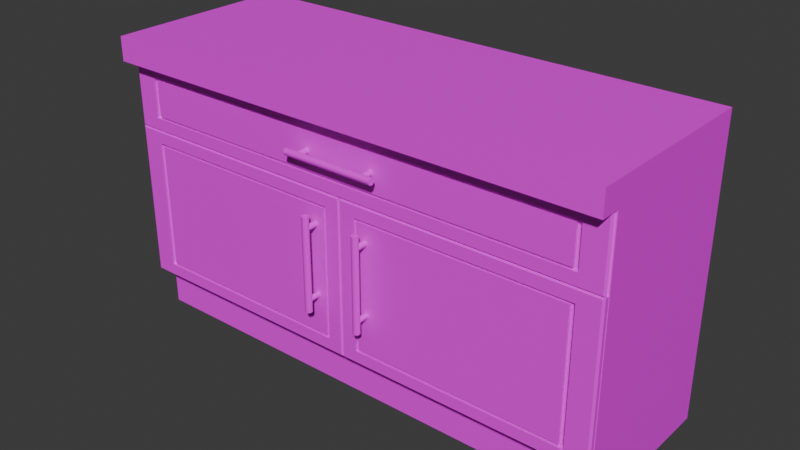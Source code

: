 # Source: kitchen_cabinet_I_LONGER.blend  (saved by Blender 4.4.32; exported with 4.5.12 LTS)
import bpy
from mathutils import Matrix  # noqa: F401  (used for matrix-valued properties, if any)

bpy.ops.wm.read_factory_settings(use_empty=True)
scene = bpy.context.scene
scene.name = 'Scene'

# ---- collections
col_collection = bpy.data.collections.new('Collection'); scene.collection.children.link(col_collection)

# ---- images (referenced by path relative to the original .blend; pixels are not part of the script)
import os
ASSET_DIR = os.environ.get("B2B_ASSET_DIR", "")  # directory of the original .blend (textures are referenced by path, not embedded)
HERE = os.path.dirname(os.path.abspath(__file__))  # packed textures are extracted next to this script under _unpacked/

def load_image(name, relpath, width, height, colorspace="sRGB"):
    """Load a texture the original file referenced (path relative to the .blend, or extracted next to this script)."""
    p = next((c for c in (os.path.join(HERE, relpath), os.path.join(ASSET_DIR, relpath)) if relpath and os.path.exists(c)), "")
    if p:
        img = bpy.data.images.load(p, check_existing=True)
        img.name = name
    else:  # same state as the original file: an image datablock whose file is absent (Cycles renders it pink)
        img = bpy.data.images.new(name, width, height)
        img.source = "FILE"
        img.filepath = "//" + (relpath or name)
    img.colorspace_settings.name = colorspace
    return img
img_pandamat_png = load_image('PandaMat.png', 'PandaMat.png', 1024, 1024, 'sRGB')

# ---- materials (node trees are filled in below, after node groups)
mat_pandamat = bpy.data.materials.new('PandaMat')
mat_pandamat.roughness = 0.5

# ---- node groups
ng_smooth_by_angle = bpy.data.node_groups.new('Smooth by Angle', 'GeometryNodeTree')
_s = ng_smooth_by_angle.interface.new_socket(name='Mesh', in_out='OUTPUT', socket_type='NodeSocketGeometry')
_s = ng_smooth_by_angle.interface.new_socket(name='Mesh', in_out='INPUT', socket_type='NodeSocketGeometry')
_s = ng_smooth_by_angle.interface.new_socket(name='Angle', in_out='INPUT', socket_type='NodeSocketFloat')
_s.subtype = 'ANGLE'
_s.default_value = 0.5236
_s.min_value = 0.0
_s.max_value = 3.142
_s.description = 'Maximum face angle for smooth edges'
_s = ng_smooth_by_angle.interface.new_socket(name='Ignore Sharpness', in_out='INPUT', socket_type='NodeSocketBool')
_s.force_non_field = True
ng_smooth_by_angle.description = 'Set the sharpness of mesh edges based on the angle between the neighboring faces'
ng_smooth_by_angle.is_modifier = True
_N = ng_smooth_by_angle.nodes; _L = ng_smooth_by_angle.links
n0 = _N.new('GeometryNodeSetShadeSmooth'); n0.name = 'Set Shade Smooth'; n0.location = (120, -80)
n0.domain = 'EDGE'
n1 = _N.new('GeometryNodeSetShadeSmooth'); n1.name = 'Set Shade Smooth.001'; n1.location = (300, -80)
n2 = _N.new('NodeGroupOutput'); n2.name = 'Group Output'; n2.location = (480, -80)
n3 = _N.new('GeometryNodeInputMeshEdgeAngle'); n3.name = 'Edge Angle'; n3.location = (-440, -240)
n4 = _N.new('NodeGroupInput'); n4.name = 'Group Input'; n4.location = (-80, -80)
n5 = _N.new('GeometryNodeInputEdgeSmooth'); n5.name = 'Is Edge Smooth'; n5.location = (-260, -120)
n6 = _N.new('GeometryNodeInputShadeSmooth'); n6.name = 'Is Shade Smooth'; n6.location = (-440, -397)
n7 = _N.new('FunctionNodeCompare'); n7.name = 'Compare'; n7.location = (-260, -260)
n7.operation = 'LESS_EQUAL'
n7.inputs[6].default_value = (0.0, 0.0, 0.0, 0.0)
n7.inputs[7].default_value = (0.0, 0.0, 0.0, 0.0)
n8 = _N.new('FunctionNodeBooleanMath'); n8.name = 'Boolean Math.001'; n8.location = (-80, -260)
n9 = _N.new('NodeGroupInput'); n9.name = 'Group Input.001'; n9.location = (-440, -329)
n10 = _N.new('NodeGroupInput'); n10.name = 'Group Input.002'; n10.location = (-259, -189)
n11 = _N.new('FunctionNodeBooleanMath'); n11.name = 'Boolean Math'; n11.location = (-80, -149)
n11.operation = 'OR'
n12 = _N.new('FunctionNodeBooleanMath'); n12.name = 'Boolean Math.002'; n12.location = (-260, -380)
n12.operation = 'OR'
n13 = _N.new('NodeGroupInput'); n13.name = 'Group Input.003'; n13.location = (-440, -460)
_L.new(n3.outputs[0], n7.inputs[0])
_L.new(n1.outputs[0], n2.inputs[0])
_L.new(n9.outputs[1], n7.inputs[1])
_L.new(n7.outputs[0], n8.inputs[0])
_L.new(n4.outputs[0], n0.inputs[0])
_L.new(n0.outputs[0], n1.inputs[0])
_L.new(n8.outputs[0], n0.inputs[2])
_L.new(n10.outputs[2], n11.inputs[1])
_L.new(n5.outputs[0], n11.inputs[0])
_L.new(n11.outputs[0], n0.inputs[1])
_L.new(n13.outputs[2], n12.inputs[1])
_L.new(n6.outputs[0], n12.inputs[0])
_L.new(n12.outputs[0], n8.inputs[1])
n2.is_active_output = True

# ---- material node trees
mat_pandamat.use_nodes = True; mat_pandamat.node_tree.nodes.clear()
_N = mat_pandamat.node_tree.nodes; _L = mat_pandamat.node_tree.links
n0 = _N.new('ShaderNodeBsdfPrincipled'); n0.name = 'Principled BSDF'; n0.location = (10, 300)
n0.inputs[27].default_value = (0.0, 0.0, 0.0, 1.0)
n0.inputs[28].default_value = 1.0
n1 = _N.new('ShaderNodeOutputMaterial'); n1.name = 'Material Output'; n1.location = (300, 300)
n2 = _N.new('ShaderNodeNormalMap'); n2.name = 'Normal Map'; n2.location = (-300, -300)
n2.label = 'Normal/Map'
n2.inputs[0].default_value = 0.0
n3 = _N.new('ShaderNodeTexImage'); n3.name = 'Image Texture'; n3.location = (-300, 600)
n3.image = img_pandamat_png
_L.new(n0.outputs[0], n1.inputs[0])
_L.new(n2.outputs[0], n0.inputs[5])
_L.new(n3.outputs[0], n0.inputs[0])
n1.is_active_output = True

# ---- world
world_world = bpy.data.worlds.new('World'); scene.world = world_world
world_world.use_nodes = True; world_world.node_tree.nodes.clear()
_N = world_world.node_tree.nodes; _L = world_world.node_tree.links
n0 = _N.new('ShaderNodeOutputWorld'); n0.name = 'World Output'; n0.location = (300, 300)
n1 = _N.new('ShaderNodeBackground'); n1.name = 'Background'; n1.location = (10, 300)
n1.inputs[0].default_value = (0.05088, 0.05088, 0.05088, 1.0)
_L.new(n1.outputs[0], n0.inputs[0])
n0.is_active_output = True
world_world.color = (0.05088, 0.05088, 0.05088)
world_world.sun_shadow_jitter_overblur = 0.0

# ---- meshes
me_cube_066 = bpy.data.meshes.new('Cube.066')
me_cube_066.from_pydata([(-83.99, 19.0, 30.0), (-83.99, 91.0, 30.0), (-89.99, 95.0, -30.0), (84.01, 19.0, 30.0), (84.01, 91.0, 30.0), (90.01, 15.0, -30.0), (90.01, 95.0, -30.0), (-89.99, 103.5, 30.0), (-89.99, 103.5, -30.0), (90.01, 103.5, -30.0), (90.01, 103.5, 30.0), (90.01, 95.0, 37.14), (-89.99, 95.0, 37.14), (90.01, 103.5, 37.14), (-89.99, 103.5, 37.14), (-89.99, -1.322, 25.13), (-89.99, 15.0, 25.13), (-89.99, -1.322, -30.0), (-89.99, 15.0, -30.0), (90.01, -1.322, 25.13), (90.01, 15.0, 25.13), (90.01, -1.322, -30.0), (-83.99, 75.12, 30.0), (84.01, 75.12, 30.0), (-83.99, 67.12, 30.0), (-89.99, 95.0, 30.0), (90.01, 95.0, 30.0), (84.01, 67.12, 30.0), (90.01, 71.12, 30.0), (90.01, 15.0, 30.0), (-89.99, 15.0, 30.0), (-89.99, 71.12, 30.0), (-83.99, 75.12, -23.23), (-83.99, 91.0, -23.23), (84.01, 91.0, -23.23), (84.01, 75.12, -23.23), (84.01, 67.12, -23.23), (84.01, 19.0, -23.23), (-83.99, 19.0, -23.23), (-83.99, 67.12, -23.23), (-2.0, 19.0, -23.23), (2.0, 19.0, -23.23), (2.0, 19.0, 30.0), (-2.0, 19.0, 30.0), (2.0, 67.12, -23.23), (-2.0, 67.12, -23.23), (-2.0, 67.12, 30.0), (2.0, 67.12, 30.0)], [], [(30, 31, 25, 2, 18), (18, 2, 6, 5), (3, 27, 36, 37), (18, 5, 29, 30), (6, 2, 8, 9), (9, 8, 7, 10), (26, 6, 9, 10), (2, 25, 7, 8), (26, 10, 13, 11), (12, 11, 13, 14), (7, 25, 12, 14), (10, 7, 14, 13), (25, 26, 11, 12), (15, 16, 18, 17), (17, 18, 5, 21), (21, 5, 20, 19), (19, 20, 16, 15), (24, 0, 38, 39), (5, 6, 26, 28, 29), (22, 1, 25, 31), (1, 4, 26, 25), (4, 23, 28, 26), (23, 22, 31, 28), (27, 3, 29, 28), (0, 24, 31, 30), (46, 43, 42, 47), (35, 34, 33, 32), (0, 43, 40, 38), (23, 4, 34, 35), (45, 46, 24, 39), (1, 22, 32, 33), (3, 42, 43, 0, 30, 29), (22, 23, 35, 32), (4, 1, 33, 34), (24, 46, 47, 27, 28, 31), (27, 47, 44, 36), (44, 47, 42, 41), (41, 42, 3, 37), (46, 45, 40, 43), (37, 36, 44, 45, 39, 38, 40, 41), (17, 21, 19, 15)])
me_cube_066.polygons.foreach_set('use_smooth', [True] * 41)
_uv = me_cube_066.uv_layers.new(name='UVMap')
_uv.uv.foreach_set('vector', [0.6471, 0.6389, 0.6471, 0.6377, 0.6471, 0.6372, 0.6483, 0.6372, 0.6483, 0.6389, 0.645, 0.646, 0.6466, 0.646, 0.6466, 0.6485, 0.645, 0.6485, 0.6434, 0.6427, 0.6444, 0.6427, 0.6444, 0.6427, 0.6434, 0.6427, 0.6413, 0.6485, 0.6413, 0.646, 0.6425, 0.646, 0.6425, 0.6485, 0.05591, 0.7784, 0.05591, 0.776, 0.05609, 0.776, 0.05609, 0.7784, 0.05124, 0.775, 0.05124, 0.7726, 0.05248, 0.7726, 0.05248, 0.775, 0.05412, 0.7671, 0.05289, 0.7671, 0.05289, 0.767, 0.05412, 0.767, 0.05762, 0.7672, 0.05638, 0.7672, 0.05638, 0.767, 0.05762, 0.767, 0.05412, 0.7671, 0.05412, 0.767, 0.05427, 0.767, 0.05427, 0.7671, 0.05272, 0.7688, 0.05272, 0.7663, 0.05289, 0.7663, 0.05289, 0.7688, 0.05638, 0.767, 0.05638, 0.7672, 0.05624, 0.7672, 0.05624, 0.767, 0.05248, 0.775, 0.05248, 0.7726, 0.05262, 0.7726, 0.05262, 0.775, 0.05609, 0.7726, 0.05609, 0.7701, 0.05624, 0.7701, 0.05624, 0.7726, 0.6658, 0.6393, 0.6661, 0.6393, 0.6661, 0.6405, 0.6658, 0.6405, 0.6669, 0.6414, 0.6672, 0.6414, 0.6672, 0.6438, 0.6669, 0.6438, 0.6658, 0.6428, 0.6661, 0.6428, 0.6661, 0.644, 0.6658, 0.644, 0.6669, 0.6351, 0.6672, 0.6351, 0.6672, 0.6375, 0.6669, 0.6375, 0.6444, 0.645, 0.6434, 0.645, 0.6434, 0.645, 0.6444, 0.645, 0.6436, 0.6388, 0.6436, 0.6372, 0.6448, 0.6372, 0.6448, 0.6377, 0.6448, 0.6388, 0.6445, 0.645, 0.6449, 0.645, 0.645, 0.6451, 0.6445, 0.6451, 0.6449, 0.645, 0.6449, 0.6427, 0.645, 0.6426, 0.645, 0.6451, 0.6449, 0.6427, 0.6445, 0.6427, 0.6445, 0.6426, 0.645, 0.6426, 0.6445, 0.6427, 0.6445, 0.645, 0.6445, 0.6451, 0.6445, 0.6426, 0.6444, 0.6427, 0.6434, 0.6427, 0.6433, 0.6426, 0.6445, 0.6426, 0.6434, 0.645, 0.6444, 0.645, 0.6445, 0.6451, 0.6433, 0.6451, 0.6444, 0.6439, 0.6434, 0.6439, 0.6434, 0.6438, 0.6444, 0.6438, 0.6445, 0.6427, 0.6449, 0.6427, 0.6449, 0.645, 0.6445, 0.645, 0.6434, 0.645, 0.6434, 0.6439, 0.6434, 0.6439, 0.6434, 0.645, 0.6445, 0.6427, 0.6449, 0.6427, 0.6449, 0.6427, 0.6445, 0.6427, 0.6444, 0.6439, 0.6444, 0.6439, 0.6444, 0.645, 0.6444, 0.645, 0.6449, 0.645, 0.6445, 0.645, 0.6445, 0.645, 0.6449, 0.645, 0.6434, 0.6427, 0.6434, 0.6438, 0.6434, 0.6439, 0.6434, 0.645, 0.6433, 0.6451, 0.6433, 0.6426, 0.6445, 0.645, 0.6445, 0.6427, 0.6445, 0.6427, 0.6445, 0.645, 0.6449, 0.6427, 0.6449, 0.645, 0.6449, 0.645, 0.6449, 0.6427, 0.6444, 0.645, 0.6444, 0.6439, 0.6444, 0.6438, 0.6444, 0.6427, 0.6445, 0.6426, 0.6445, 0.6451, 0.6444, 0.6427, 0.6444, 0.6438, 0.6444, 0.6438, 0.6444, 0.6427, 0.6444, 0.6438, 0.6444, 0.6438, 0.6434, 0.6438, 0.6434, 0.6438, 0.6434, 0.6438, 0.6434, 0.6438, 0.6434, 0.6427, 0.6434, 0.6427, 0.6444, 0.6439, 0.6444, 0.6439, 0.6434, 0.6439, 0.6434, 0.6439, 0.6434, 0.6427, 0.6444, 0.6427, 0.6444, 0.6438, 0.6444, 0.6439, 0.6444, 0.645, 0.6434, 0.645, 0.6434, 0.6439, 0.6434, 0.6438, 0.6669, 0.6414, 0.6669, 0.6438, 0.6658, 0.644, 0.6669, 0.6375])
me_cube_066.materials.append(mat_pandamat)
me_cube_066.update()
me_cube_001 = bpy.data.meshes.new('Cube.001')
me_cube_001.from_pydata([(-89.15, 71.12, 30.0), (-86.15, 94.58, 30.0), (89.16, 71.12, 30.0), (86.16, 94.58, 30.0), (-89.99, 71.12, 31.5), (-89.24, 71.53, 32.0), (-89.24, 94.18, 32.0), (-89.99, 94.58, 31.5), (90.01, 94.58, 31.5), (89.26, 94.18, 32.0), (89.26, 71.53, 32.0), (90.01, 71.12, 31.5), (81.75, 75.57, 32.0), (81.75, 90.13, 32.0), (-81.74, 90.13, 32.0), (-81.74, 75.57, 32.0), (80.1, 76.46, 32.0), (80.1, 89.24, 32.0), (-80.09, 89.24, 32.0), (-80.09, 76.46, 32.0), (81.75, 90.13, 30.92), (81.75, 75.57, 30.92), (-81.74, 75.57, 30.92), (-81.74, 90.13, 30.92), (80.1, 89.24, 30.92), (80.1, 76.46, 30.92), (-80.09, 76.46, 30.92), (-80.09, 89.24, 30.92), (13.47, 82.86, 30.53), (13.47, 82.86, 35.61), (13.39, 82.47, 30.53), (13.39, 82.47, 35.61), (13.18, 82.15, 30.53), (13.18, 82.15, 35.61), (12.85, 81.93, 30.53), (12.85, 81.93, 35.61), (12.47, 81.85, 30.53), (12.47, 81.85, 35.61), (12.08, 81.93, 30.53), (12.08, 81.93, 35.61), (11.76, 82.15, 30.53), (11.76, 82.15, 35.61), (11.54, 82.47, 30.53), (11.54, 82.47, 35.61), (11.46, 82.86, 30.53), (11.46, 82.86, 35.61), (11.54, 83.24, 30.53), (11.54, 83.24, 35.61), (11.76, 83.57, 30.53), (11.76, 83.57, 35.61), (12.08, 83.78, 30.53), (12.08, 83.78, 35.61), (12.47, 83.86, 30.53), (12.47, 83.86, 35.61), (12.85, 83.78, 30.53), (12.85, 83.78, 35.61), (13.18, 83.57, 30.53), (13.18, 83.57, 35.61), (13.39, 83.24, 30.53), (13.39, 83.24, 35.61), (-16.73, 82.86, 35.07), (16.73, 82.86, 35.07), (-16.73, 82.4, 35.16), (16.73, 82.4, 35.16), (-16.73, 82.01, 35.42), (16.73, 82.01, 35.42), (-16.73, 81.74, 35.81), (16.73, 81.74, 35.81), (-16.73, 81.65, 36.27), (16.73, 81.65, 36.27), (-16.73, 81.74, 36.73), (16.73, 81.74, 36.73), (-16.73, 82.01, 37.12), (16.73, 82.01, 37.12), (-16.73, 82.4, 37.38), (16.73, 82.4, 37.38), (-16.73, 82.86, 37.48), (16.73, 82.86, 37.48), (-16.73, 83.32, 37.38), (16.73, 83.32, 37.38), (-16.73, 83.71, 37.12), (16.73, 83.71, 37.12), (-16.73, 83.97, 36.73), (16.73, 83.97, 36.73), (-16.73, 84.06, 36.27), (16.73, 84.06, 36.27), (-16.73, 83.97, 35.81), (16.73, 83.97, 35.81), (-16.73, 83.71, 35.42), (16.73, 83.71, 35.42), (-16.73, 83.32, 35.16), (16.73, 83.32, 35.16), (-11.46, 82.86, 30.53), (-11.46, 82.86, 35.61), (-11.54, 82.47, 30.53), (-11.54, 82.47, 35.61), (-11.76, 82.15, 30.53), (-11.76, 82.15, 35.61), (-12.08, 81.93, 30.53), (-12.08, 81.93, 35.61), (-12.47, 81.85, 30.53), (-12.47, 81.85, 35.61), (-12.85, 81.93, 30.53), (-12.85, 81.93, 35.61), (-13.18, 82.15, 30.53), (-13.18, 82.15, 35.61), (-13.39, 82.47, 30.53), (-13.39, 82.47, 35.61), (-13.47, 82.86, 30.53), (-13.47, 82.86, 35.61), (-13.39, 83.24, 30.53), (-13.39, 83.24, 35.61), (-13.18, 83.57, 30.53), (-13.18, 83.57, 35.61), (-12.85, 83.78, 30.53), (-12.85, 83.78, 35.61), (-12.47, 83.86, 30.53), (-12.47, 83.86, 35.61), (-12.08, 83.78, 30.53), (-12.08, 83.78, 35.61), (-11.76, 83.57, 30.53), (-11.76, 83.57, 35.61), (-11.54, 83.24, 30.53), (-11.54, 83.24, 35.61), (89.16, 71.12, -26.48), (-89.15, 71.12, -26.48), (-86.15, 94.58, -24.48), (86.16, 94.58, -24.48), (-89.15, 94.58, 30.0), (89.16, 94.58, 30.0), (-89.15, 94.58, -26.48), (89.16, 94.58, -26.48), (-86.15, 75.03, 30.0), (86.16, 75.03, 30.0), (-86.15, 75.03, -24.48), (86.16, 75.03, -24.48)], [], [(129, 2, 124, 131), (0, 2, 11, 4), (129, 128, 7, 8), (16, 17, 18, 19), (2, 129, 8, 11), (5, 6, 7, 4), (9, 10, 11, 8), (4, 11, 10, 5), (8, 7, 6, 9), (128, 0, 4, 7), (10, 9, 13, 12), (9, 6, 14, 13), (6, 5, 15, 14), (5, 10, 12, 15), (16, 19, 26, 25), (12, 13, 20, 21), (19, 18, 27, 26), (13, 14, 23, 20), (21, 20, 24, 25), (20, 23, 27, 24), (23, 22, 26, 27), (22, 21, 25, 26), (14, 15, 22, 23), (15, 12, 21, 22), (18, 17, 24, 27), (17, 16, 25, 24), (28, 29, 31, 30), (30, 31, 33, 32), (32, 33, 35, 34), (34, 35, 37, 36), (36, 37, 39, 38), (38, 39, 41, 40), (40, 41, 43, 42), (42, 43, 45, 44), (44, 45, 47, 46), (46, 47, 49, 48), (48, 49, 51, 50), (50, 51, 53, 52), (52, 53, 55, 54), (54, 55, 57, 56), (31, 29, 59, 57, 55, 53, 51, 49, 47, 45, 43, 41, 39, 37, 35, 33), (56, 57, 59, 58), (58, 59, 29, 28), (28, 30, 32, 34, 36, 38, 40, 42, 44, 46, 48, 50, 52, 54, 56, 58), (60, 61, 63, 62), (62, 63, 65, 64), (64, 65, 67, 66), (66, 67, 69, 68), (68, 69, 71, 70), (70, 71, 73, 72), (72, 73, 75, 74), (74, 75, 77, 76), (76, 77, 79, 78), (78, 79, 81, 80), (80, 81, 83, 82), (82, 83, 85, 84), (84, 85, 87, 86), (86, 87, 89, 88), (63, 61, 91, 89, 87, 85, 83, 81, 79, 77, 75, 73, 71, 69, 67, 65), (88, 89, 91, 90), (90, 91, 61, 60), (60, 62, 64, 66, 68, 70, 72, 74, 76, 78, 80, 82, 84, 86, 88, 90), (92, 93, 95, 94), (94, 95, 97, 96), (96, 97, 99, 98), (98, 99, 101, 100), (100, 101, 103, 102), (102, 103, 105, 104), (104, 105, 107, 106), (106, 107, 109, 108), (108, 109, 111, 110), (110, 111, 113, 112), (112, 113, 115, 114), (114, 115, 117, 116), (116, 117, 119, 118), (118, 119, 121, 120), (95, 93, 123, 121, 119, 117, 115, 113, 111, 109, 107, 105, 103, 101, 99, 97), (120, 121, 123, 122), (122, 123, 93, 92), (92, 94, 96, 98, 100, 102, 104, 106, 108, 110, 112, 114, 116, 118, 120, 122), (124, 125, 130, 131), (0, 128, 130, 125), (3, 127, 135, 133), (2, 0, 125, 124), (3, 1, 128, 129), (126, 127, 131, 130), (127, 3, 129, 131), (1, 126, 130, 128), (132, 133, 135, 134), (1, 3, 133, 132), (126, 1, 132, 134), (127, 126, 134, 135)])
me_cube_001.polygons.foreach_set('use_smooth', [True] * 92)
_uv = me_cube_001.uv_layers.new(name='UVMap')
_uv.uv.foreach_set('vector', [0.6415, 0.6427, 0.6415, 0.6431, 0.6415, 0.6431, 0.6415, 0.6427, 0.6434, 0.6372, 0.6434, 0.6397, 0.6433, 0.6397, 0.6433, 0.6372, 0.6402, 0.6375, 0.6402, 0.6351, 0.6403, 0.6351, 0.6403, 0.6375, 0.645, 0.6389, 0.6452, 0.6389, 0.6452, 0.6411, 0.645, 0.6411, 0.6415, 0.6431, 0.6415, 0.6427, 0.6415, 0.6427, 0.6415, 0.6431, 0.6451, 0.6349, 0.6455, 0.6349, 0.6455, 0.6349, 0.6451, 0.6349, 0.6455, 0.6324, 0.6451, 0.6324, 0.6451, 0.6324, 0.6455, 0.6324, 0.6433, 0.6372, 0.6433, 0.6397, 0.6433, 0.6397, 0.6433, 0.6373, 0.6403, 0.6375, 0.6403, 0.6351, 0.6403, 0.6351, 0.6403, 0.6375, 0.6416, 0.6427, 0.6416, 0.6431, 0.6415, 0.6431, 0.6415, 0.6427, 0.6451, 0.6324, 0.6455, 0.6324, 0.6454, 0.6325, 0.6451, 0.6325, 0.6455, 0.6324, 0.6455, 0.6349, 0.6454, 0.6348, 0.6454, 0.6325, 0.6455, 0.6349, 0.6451, 0.6349, 0.6451, 0.6348, 0.6454, 0.6348, 0.6451, 0.6349, 0.6451, 0.6324, 0.6451, 0.6325, 0.6451, 0.6348, 0.672, 0.6337, 0.672, 0.6359, 0.672, 0.6359, 0.672, 0.6337, 0.6729, 0.6474, 0.6729, 0.6472, 0.6729, 0.6472, 0.6729, 0.6474, 0.6728, 0.6474, 0.6728, 0.6472, 0.6728, 0.6472, 0.6728, 0.6474, 0.6785, 0.6471, 0.6785, 0.6494, 0.6785, 0.6494, 0.6785, 0.6471, 0.6768, 0.6456, 0.6771, 0.6456, 0.6771, 0.6456, 0.6768, 0.6456, 0.6771, 0.6456, 0.6771, 0.6478, 0.6771, 0.6478, 0.6771, 0.6456, 0.6771, 0.6478, 0.6768, 0.6478, 0.6768, 0.6478, 0.6771, 0.6478, 0.6768, 0.6478, 0.6768, 0.6456, 0.6768, 0.6456, 0.6768, 0.6478, 0.673, 0.6472, 0.673, 0.6474, 0.6729, 0.6474, 0.6729, 0.6472, 0.6719, 0.6365, 0.6719, 0.6343, 0.6719, 0.6343, 0.6719, 0.6365, 0.6621, 0.6495, 0.6621, 0.6473, 0.6621, 0.6473, 0.6621, 0.6495, 0.6728, 0.6469, 0.6728, 0.6472, 0.6728, 0.6472, 0.6728, 0.6469, 0.1145, 0.4001, 0.1145, 0.3979, 0.1147, 0.3979, 0.1147, 0.4001, 0.1147, 0.4001, 0.1147, 0.3979, 0.1148, 0.3979, 0.1148, 0.4001, 0.1122, 0.4025, 0.1122, 0.4006, 0.1123, 0.4006, 0.1123, 0.4024, 0.1123, 0.4024, 0.1123, 0.4006, 0.1125, 0.4005, 0.1125, 0.4024, 0.1125, 0.4024, 0.1125, 0.4005, 0.1127, 0.4006, 0.1127, 0.4024, 0.1127, 0.4024, 0.1127, 0.4006, 0.1128, 0.4006, 0.1128, 0.4025, 0.1086, 0.4003, 0.1086, 0.4025, 0.1084, 0.4025, 0.1084, 0.4003, 0.1084, 0.4003, 0.1084, 0.4025, 0.1083, 0.4025, 0.1083, 0.4003, 0.1083, 0.4003, 0.1083, 0.4025, 0.1081, 0.4025, 0.1081, 0.4003, 0.1081, 0.4003, 0.1081, 0.4025, 0.108, 0.4025, 0.108, 0.4003, 0.1122, 0.4011, 0.1122, 0.4029, 0.1121, 0.4028, 0.1121, 0.401, 0.1121, 0.401, 0.1121, 0.4028, 0.1119, 0.4028, 0.1119, 0.401, 0.1119, 0.401, 0.1119, 0.4028, 0.1117, 0.4028, 0.1117, 0.401, 0.1117, 0.401, 0.1117, 0.4028, 0.1116, 0.4029, 0.1116, 0.4011, 0.123, 0.4013, 0.1229, 0.4013, 0.1227, 0.4013, 0.1226, 0.4011, 0.1226, 0.401, 0.1226, 0.4008, 0.1226, 0.4007, 0.1227, 0.4005, 0.1229, 0.4005, 0.123, 0.4004, 0.1232, 0.4005, 0.1233, 0.4006, 0.1233, 0.4008, 0.1233, 0.4009, 0.1233, 0.4011, 0.1232, 0.4012, 0.1142, 0.4001, 0.1142, 0.3979, 0.1144, 0.3979, 0.1144, 0.4001, 0.1144, 0.4001, 0.1144, 0.3979, 0.1145, 0.3979, 0.1145, 0.4001, 0.1048, 0.4022, 0.105, 0.4023, 0.1051, 0.4024, 0.1051, 0.4026, 0.1051, 0.4027, 0.1051, 0.4029, 0.105, 0.403, 0.1048, 0.4031, 0.1047, 0.4031, 0.1045, 0.403, 0.1044, 0.4029, 0.1044, 0.4028, 0.1044, 0.4026, 0.1044, 0.4025, 0.1045, 0.4023, 0.1047, 0.4023, 0.1191, 0.3912, 0.1191, 0.3766, 0.1193, 0.3766, 0.1193, 0.3912, 0.1193, 0.3912, 0.1193, 0.3766, 0.1195, 0.3766, 0.1195, 0.3912, 0.1195, 0.3912, 0.1195, 0.3766, 0.1197, 0.3766, 0.1197, 0.3912, 0.1197, 0.3912, 0.1197, 0.3766, 0.1198, 0.3766, 0.1198, 0.3912, 0.09996, 0.4057, 0.09996, 0.3912, 0.1001, 0.3912, 0.1001, 0.4057, 0.1001, 0.4057, 0.1001, 0.3912, 0.1003, 0.3912, 0.1003, 0.4057, 0.1003, 0.4057, 0.1003, 0.3912, 0.1005, 0.3912, 0.1005, 0.4057, 0.1005, 0.4057, 0.1005, 0.3912, 0.1007, 0.3912, 0.1007, 0.4057, 0.1059, 0.4057, 0.1059, 0.3912, 0.106, 0.3912, 0.106, 0.4057, 0.106, 0.4057, 0.106, 0.3912, 0.1062, 0.3912, 0.1062, 0.4057, 0.1062, 0.4057, 0.1062, 0.3912, 0.1064, 0.3912, 0.1064, 0.4057, 0.1064, 0.4057, 0.1064, 0.3912, 0.1066, 0.3912, 0.1066, 0.4057, 0.1191, 0.3766, 0.1191, 0.3912, 0.119, 0.3912, 0.119, 0.3766, 0.119, 0.3766, 0.119, 0.3912, 0.1188, 0.3912, 0.1188, 0.3766, 0.122, 0.3951, 0.1221, 0.395, 0.1223, 0.395, 0.1225, 0.3951, 0.1227, 0.3952, 0.1228, 0.3954, 0.1228, 0.3956, 0.1227, 0.3958, 0.1225, 0.3959, 0.1223, 0.396, 0.1221, 0.396, 0.122, 0.3959, 0.1218, 0.3958, 0.1217, 0.3956, 0.1217, 0.3954, 0.1218, 0.3952, 0.1188, 0.3766, 0.1188, 0.3912, 0.1186, 0.3912, 0.1186, 0.3766, 0.1186, 0.3766, 0.1186, 0.3912, 0.1184, 0.3912, 0.1184, 0.3766, 0.1228, 0.3975, 0.1228, 0.3977, 0.1227, 0.3978, 0.1225, 0.398, 0.1223, 0.3981, 0.1221, 0.3981, 0.122, 0.398, 0.1218, 0.3978, 0.1217, 0.3977, 0.1217, 0.3975, 0.1218, 0.3973, 0.122, 0.3971, 0.1221, 0.397, 0.1223, 0.397, 0.1225, 0.3971, 0.1227, 0.3973, 0.1125, 0.4005, 0.1125, 0.3983, 0.1127, 0.3983, 0.1127, 0.4005, 0.1127, 0.4005, 0.1127, 0.3983, 0.1128, 0.3983, 0.1128, 0.4005, 0.1199, 0.4013, 0.1199, 0.4032, 0.1197, 0.4032, 0.1197, 0.4014, 0.1197, 0.4014, 0.1197, 0.4032, 0.1196, 0.4032, 0.1196, 0.4014, 0.1196, 0.4014, 0.1196, 0.4032, 0.1194, 0.4032, 0.1194, 0.4014, 0.1194, 0.4014, 0.1194, 0.4032, 0.1193, 0.4032, 0.1193, 0.4013, 0.1134, 0.3983, 0.1134, 0.4005, 0.1133, 0.4005, 0.1133, 0.3983, 0.1133, 0.3983, 0.1133, 0.4005, 0.1131, 0.4005, 0.1131, 0.3983, 0.1131, 0.3983, 0.1131, 0.4005, 0.113, 0.4005, 0.113, 0.3983, 0.113, 0.3983, 0.113, 0.4005, 0.1128, 0.4005, 0.1128, 0.3983, 0.1217, 0.3976, 0.1217, 0.3994, 0.1216, 0.3994, 0.1216, 0.3975, 0.1216, 0.3975, 0.1216, 0.3994, 0.1214, 0.3993, 0.1214, 0.3975, 0.1214, 0.3975, 0.1214, 0.3993, 0.1213, 0.3994, 0.1213, 0.3975, 0.1213, 0.3975, 0.1213, 0.3994, 0.1211, 0.3994, 0.1211, 0.3976, 0.1164, 0.4024, 0.1165, 0.4023, 0.1166, 0.4024, 0.1167, 0.4025, 0.1168, 0.4027, 0.1168, 0.4028, 0.1167, 0.403, 0.1166, 0.4031, 0.1165, 0.4032, 0.1164, 0.4032, 0.1162, 0.4031, 0.1161, 0.403, 0.1161, 0.4029, 0.1161, 0.4027, 0.1161, 0.4026, 0.1162, 0.4024, 0.1122, 0.4005, 0.1122, 0.3983, 0.1123, 0.3983, 0.1123, 0.4005, 0.1123, 0.4005, 0.1123, 0.3983, 0.1125, 0.3983, 0.1125, 0.4005, 0.1232, 0.3932, 0.123, 0.3932, 0.1229, 0.3931, 0.1228, 0.393, 0.1228, 0.3928, 0.1228, 0.3927, 0.1228, 0.3925, 0.1229, 0.3924, 0.123, 0.3924, 0.1232, 0.3924, 0.1233, 0.3924, 0.1234, 0.3926, 0.1235, 0.3927, 0.1235, 0.3929, 0.1234, 0.3931, 0.1233, 0.3932, 0.6451, 0.6373, 0.6451, 0.6349, 0.6455, 0.6349, 0.6455, 0.6373, 0.6416, 0.6431, 0.6416, 0.6427, 0.6416, 0.6427, 0.6416, 0.6431, 0.6402, 0.6375, 0.6402, 0.6375, 0.6402, 0.6375, 0.6402, 0.6375, 0.6434, 0.6397, 0.6434, 0.6372, 0.6434, 0.6372, 0.6434, 0.6397, 0.6402, 0.6375, 0.6402, 0.6351, 0.6402, 0.6351, 0.6402, 0.6375, 0.6402, 0.6351, 0.6402, 0.6375, 0.6402, 0.6375, 0.6402, 0.6351, 0.6402, 0.6375, 0.6402, 0.6375, 0.6402, 0.6375, 0.6402, 0.6375, 0.6402, 0.6351, 0.6402, 0.6351, 0.6402, 0.6351, 0.6402, 0.6351, 0.6402, 0.6351, 0.6402, 0.6375, 0.6402, 0.6375, 0.6402, 0.6351, 0.6402, 0.6351, 0.6402, 0.6375, 0.6402, 0.6375, 0.6402, 0.6351, 0.6402, 0.6351, 0.6402, 0.6351, 0.6402, 0.6351, 0.6402, 0.6351, 0.6402, 0.6375, 0.6402, 0.6351, 0.6402, 0.6351, 0.6402, 0.6375])
me_cube_001.materials.append(mat_pandamat)
me_cube_001.update()
me_cube_001.normals_split_custom_set([tuple(v) for v in zip(*[iter([0.6183, 0.769, -0.1624, 0.6183, -0.769, -0.1624, 0.5774, -0.5774, -0.5774, 0.5773, 0.5774, -0.5773, -0.6183, -0.769, -0.1624, 0.6183, -0.769, -0.1624, 0.7577, -0.6076, 0.238, -0.7577, -0.6076, 0.238, 0.6183, 0.769, -0.1624, -0.6183, 0.769, -0.1624, -0.7577, 0.6076, 0.238, 0.7577, 0.6076, 0.238, 0.5774, -0.5774, 0.5774, 0.5774, 0.5774, 0.5774, -0.5774, 0.5774, 0.5774, -0.5774, -0.5774, 0.5774, 0.6183, -0.769, -0.1624, 0.6183, 0.769, -0.1624, 0.7577, 0.6076, 0.238, 0.7577, -0.6076, 0.238, -0.211, -0.3611, 0.9083, -0.211, 0.3611, 0.9083, -0.7577, 0.6076, 0.238, -0.7577, -0.6076, 0.238, 0.211, 0.3611, 0.9083, 0.211, -0.3611, 0.9083, 0.7577, -0.6076, 0.238, 0.7577, 0.6076, 0.238, -0.7577, -0.6076, 0.238, 0.7577, -0.6076, 0.238, 0.211, -0.3611, 0.9083, -0.211, -0.3611, 0.9083, 0.7577, 0.6076, 0.238, -0.7577, 0.6076, 0.238, -0.211, 0.3611, 0.9083, 0.211, 0.3611, 0.9083, -0.6183, 0.769, -0.1624, -0.6183, -0.769, -0.1624, -0.7577, -0.6076, 0.238, -0.7577, 0.6076, 0.238, 0.211, -0.3611, 0.9083, 0.211, 0.3611, 0.9083, -0.3015, -0.3015, 0.9045, -0.3015, 0.3015, 0.9045, 0.211, 0.3611, 0.9083, -0.211, 0.3611, 0.9083, 0.3015, -0.3015, 0.9045, -0.3015, -0.3015, 0.9045, -0.211, 0.3611, 0.9083, -0.211, -0.3611, 0.9083, 0.3015, 0.3015, 0.9045, 0.3015, -0.3015, 0.9045, -0.211, -0.3611, 0.9083, 0.211, -0.3611, 0.9083, -0.3015, 0.3015, 0.9045, 0.3015, 0.3015, 0.9045, 0.5774, -0.5774, 0.5774, -0.5774, -0.5774, 0.5774, -0.3015, -0.3015, 0.9045, 0.3015, -0.3015, 0.9045, -0.3015, 0.3015, 0.9045, -0.3015, -0.3015, 0.9045, -0.5774, -0.5774, 0.5773, -0.5774, 0.5774, 0.5773, -0.5774, -0.5774, 0.5774, -0.5774, 0.5774, 0.5774, -0.3015, 0.3015, 0.9045, -0.3015, -0.3015, 0.9045, -0.3015, -0.3015, 0.9045, 0.3015, -0.3015, 0.9045, 0.5774, -0.5774, 0.5773, -0.5774, -0.5774, 0.5773, -0.5774, 0.5774, 0.5773, -0.5774, -0.5774, 0.5773, 0.3015, 0.3015, 0.9045, 0.3015, -0.3015, 0.9045, -0.5774, -0.5774, 0.5773, 0.5774, -0.5774, 0.5773, -0.3015, 0.3015, 0.9045, 0.3015, 0.3015, 0.9045, 0.5774, -0.5774, 0.5773, 0.5774, 0.5774, 0.5773, -0.3015, -0.3015, 0.9045, -0.3015, 0.3015, 0.9045, 0.5774, 0.5774, 0.5773, -0.5774, 0.5774, 0.5773, 0.3015, -0.3015, 0.9045, -0.3015, -0.3015, 0.9045, 0.3015, -0.3015, 0.9045, 0.3015, 0.3015, 0.9045, 0.5774, 0.5774, 0.5773, 0.5774, -0.5774, 0.5773, 0.3015, 0.3015, 0.9045, -0.3015, 0.3015, 0.9045, -0.5774, 0.5774, 0.5773, 0.5774, 0.5774, 0.5773, -0.5774, 0.5774, 0.5774, 0.5774, 0.5774, 0.5774, 0.3015, 0.3015, 0.9045, -0.3015, 0.3015, 0.9045, 0.5774, 0.5774, 0.5774, 0.5774, -0.5774, 0.5774, 0.3015, -0.3015, 0.9045, 0.3015, 0.3015, 0.9045, 0.7462, -1.422e-06, -0.6657, 0.7462, -1.422e-06, 0.6657, 0.6894, -0.2856, 0.6657, 0.6894, -0.2856, -0.6657, 0.6894, -0.2856, -0.6657, 0.6894, -0.2856, 0.6657, 0.5276, -0.5276, 0.6657, 0.5276, -0.5276, -0.6657, 0.5276, -0.5276, -0.6657, 0.5276, -0.5276, 0.6657, 0.2856, -0.6894, 0.6657, 0.2856, -0.6894, -0.6657, 0.2856, -0.6894, -0.6657, 0.2856, -0.6894, 0.6657, -1.711e-06, -0.7462, 0.6657, 1.37e-07, -0.7462, -0.6657, 1.37e-07, -0.7462, -0.6657, -1.711e-06, -0.7462, 0.6657, -0.2856, -0.6894, 0.6657, -0.2856, -0.6894, -0.6657, -0.2856, -0.6894, -0.6657, -0.2856, -0.6894, 0.6657, -0.5276, -0.5276, 0.6657, -0.5276, -0.5276, -0.6657, -0.5276, -0.5276, -0.6657, -0.5276, -0.5276, 0.6657, -0.6894, -0.2856, 0.6657, -0.6894, -0.2856, -0.6657, -0.6894, -0.2856, -0.6657, -0.6894, -0.2856, 0.6657, -0.7462, -1.422e-06, 0.6657, -0.7462, -1.422e-06, -0.6657, -0.7462, -1.422e-06, -0.6657, -0.7462, -1.422e-06, 0.6657, -0.6894, 0.2856, 0.6657, -0.6894, 0.2856, -0.6657, -0.6894, 0.2856, -0.6657, -0.6894, 0.2856, 0.6657, -0.5276, 0.5276, 0.6657, -0.5276, 0.5276, -0.6657, -0.5276, 0.5276, -0.6657, -0.5276, 0.5276, 0.6657, -0.2856, 0.6894, 0.6657, -0.2856, 0.6894, -0.6657, -0.2856, 0.6894, -0.6657, -0.2856, 0.6894, 0.6657, -1.732e-06, 0.7462, 0.6657, 1.153e-07, 0.7462, -0.6657, 1.153e-07, 0.7462, -0.6657, -1.732e-06, 0.7462, 0.6657, 0.2856, 0.6894, 0.6657, 0.2856, 0.6894, -0.6657, 0.2856, 0.6894, -0.6657, 0.2856, 0.6894, 0.6657, 0.5276, 0.5276, 0.6657, 0.5276, 0.5276, -0.6657, 0.6894, -0.2856, 0.6657, 0.7462, -1.422e-06, 0.6657, 0.6894, 0.2856, 0.6657, 0.5276, 0.5276, 0.6657, 0.2856, 0.6894, 0.6657, -1.732e-06, 0.7462, 0.6657, -0.2856, 0.6894, 0.6657, -0.5276, 0.5276, 0.6657, -0.6894, 0.2856, 0.6657, -0.7462, -1.422e-06, 0.6657, -0.6894, -0.2856, 0.6657, -0.5276, -0.5276, 0.6657, -0.2856, -0.6894, 0.6657, -1.711e-06, -0.7462, 0.6657, 0.2856, -0.6894, 0.6657, 0.5276, -0.5276, 0.6657, 0.5276, 0.5276, -0.6657, 0.5276, 0.5276, 0.6657, 0.6894, 0.2856, 0.6657, 0.6894, 0.2856, -0.6657, 0.6894, 0.2856, -0.6657, 0.6894, 0.2856, 0.6657, 0.7462, -1.422e-06, 0.6657, 0.7462, -1.422e-06, -0.6657, 0.7462, -1.422e-06, -0.6657, 0.6894, -0.2856, -0.6657, 0.5276, -0.5276, -0.6657, 0.2856, -0.6894, -0.6657, 1.37e-07, -0.7462, -0.6657, -0.2856, -0.6894, -0.6657, -0.5276, -0.5276, -0.6657, -0.6894, -0.2856, -0.6657, -0.7462, -1.422e-06, -0.6657, -0.6894, 0.2856, -0.6657, -0.5276, 0.5276, -0.6657, -0.2856, 0.6894, -0.6657, 1.153e-07, 0.7462, -0.6657, 0.2856, 0.6894, -0.6657, 0.5276, 0.5276, -0.6657, 0.6894, 0.2856, -0.6657, -0.6657, -7.434e-07, -0.7462, 0.6657, -1.083e-06, -0.7462, 0.6657, -0.2856, -0.6894, -0.6657, -0.2856, -0.6894, -0.6657, -0.2856, -0.6894, 0.6657, -0.2856, -0.6894, 0.6657, -0.5276, -0.5276, -0.6657, -0.5276, -0.5276, -0.6657, -0.5276, -0.5276, 0.6657, -0.5276, -0.5276, 0.6657, -0.6894, -0.2856, -0.6657, -0.6894, -0.2856, -0.6657, -0.6894, -0.2856, 0.6657, -0.6894, -0.2856, 0.6657, -0.7462, 8.733e-07, -0.6657, -0.7462, 9.094e-07, -0.6657, -0.7462, 9.094e-07, 0.6657, -0.7462, 8.733e-07, 0.6657, -0.6894, 0.2856, -0.6657, -0.6894, 0.2856, -0.6657, -0.6894, 0.2856, 0.6657, -0.6894, 0.2856, 0.6657, -0.5276, 0.5276, -0.6657, -0.5276, 0.5276, -0.6657, -0.5276, 0.5276, 0.6657, -0.5276, 0.5276, 0.6657, -0.2856, 0.6894, -0.6657, -0.2856, 0.6894, -0.6657, -0.2856, 0.6894, 0.6657, -0.2856, 0.6894, 0.6657, -1.083e-06, 0.7462, -0.6657, -7.464e-07, 0.7462, -0.6657, -7.464e-07, 0.7462, 0.6657, -1.083e-06, 0.7462, 0.6657, 0.2856, 0.6894, -0.6657, 0.2856, 0.6894, -0.6657, 0.2856, 0.6894, 0.6657, 0.2856, 0.6894, 0.6657, 0.5276, 0.5276, -0.6657, 0.5276, 0.5276, -0.6657, 0.5276, 0.5276, 0.6657, 0.5276, 0.5276, 0.6657, 0.6894, 0.2856, -0.6657, 0.6894, 0.2856, -0.6657, 0.6894, 0.2856, 0.6657, 0.6894, 0.2856, 0.6657, 0.7462, 8.733e-07, -0.6657, 0.7462, 9.022e-07, -0.6657, 0.7462, 9.022e-07, 0.6657, 0.7462, 8.733e-07, 0.6657, 0.6894, -0.2856, -0.6657, 0.6894, -0.2856, -0.6657, 0.6894, -0.2856, 0.6657, 0.6894, -0.2856, 0.6657, 0.5276, -0.5276, -0.6657, 0.5276, -0.5276, 0.6657, -0.2856, -0.6894, 0.6657, -1.083e-06, -0.7462, 0.6657, 0.2856, -0.6894, 0.6657, 0.5276, -0.5276, 0.6657, 0.6894, -0.2856, 0.6657, 0.7462, 8.733e-07, 0.6657, 0.6894, 0.2856, 0.6657, 0.5276, 0.5276, 0.6657, 0.2856, 0.6894, 0.6657, -1.083e-06, 0.7462, 0.6657, -0.2856, 0.6894, 0.6657, -0.5276, 0.5276, 0.6657, -0.6894, 0.2856, 0.6657, -0.7462, 8.733e-07, 0.6657, -0.6894, -0.2856, 0.6657, -0.5276, -0.5276, -0.6657, 0.5276, -0.5276, 0.6657, 0.5276, -0.5276, 0.6657, 0.2856, -0.6894, -0.6657, 0.2856, -0.6894, -0.6657, 0.2856, -0.6894, 0.6657, 0.2856, -0.6894, 0.6657, -1.083e-06, -0.7462, -0.6657, -7.434e-07, -0.7462, -0.6657, -7.434e-07, -0.7462, -0.6657, -0.2856, -0.6894, -0.6657, -0.5276, -0.5276, -0.6657, -0.6894, -0.2856, -0.6657, -0.7462, 9.094e-07, -0.6657, -0.6894, 0.2856, -0.6657, -0.5276, 0.5276, -0.6657, -0.2856, 0.6894, -0.6657, -7.464e-07, 0.7462, -0.6657, 0.2856, 0.6894, -0.6657, 0.5276, 0.5276, -0.6657, 0.6894, 0.2856, -0.6657, 0.7462, 9.022e-07, -0.6657, 0.6894, -0.2856, -0.6657, 0.5276, -0.5276, -0.6657, 0.2856, -0.6894, 0.7462, 1.422e-06, -0.6657, 0.7462, 1.422e-06, 0.6657, 0.6894, -0.2856, 0.6657, 0.6894, -0.2856, -0.6657, 0.6894, -0.2856, -0.6657, 0.6894, -0.2856, 0.6657, 0.5276, -0.5276, 0.6657, 0.5276, -0.5276, -0.6657, 0.5276, -0.5276, -0.6657, 0.5276, -0.5276, 0.6657, 0.2856, -0.6894, 0.6657, 0.2856, -0.6894, -0.6657, 0.2856, -0.6894, -0.6657, 0.2856, -0.6894, 0.6657, 9.599e-07, -0.7462, 0.6657, 9.596e-07, -0.7462, -0.6657, 9.596e-07, -0.7462, -0.6657, 9.599e-07, -0.7462, 0.6657, -0.2856, -0.6894, 0.6657, -0.2856, -0.6894, -0.6657, -0.2856, -0.6894, -0.6657, -0.2856, -0.6894, 0.6657, -0.5276, -0.5276, 0.6657, -0.5276, -0.5276, -0.6657, -0.5276, -0.5276, -0.6657, -0.5276, -0.5276, 0.6657, -0.6894, -0.2856, 0.6657, -0.6894, -0.2856, -0.6657, -0.6894, -0.2856, -0.6657, -0.6894, -0.2856, 0.6657, -0.7462, 1.415e-06, 0.6657, -0.7462, 1.415e-06, -0.6657, -0.7462, 1.415e-06, -0.6657, -0.7462, 1.415e-06, 0.6657, -0.6894, 0.2856, 0.6657, -0.6894, 0.2856, -0.6657, -0.6894, 0.2856, -0.6657, -0.6894, 0.2856, 0.6657, -0.5276, 0.5276, 0.6657, -0.5276, 0.5276, -0.6657, -0.5276, 0.5276, -0.6657, -0.5276, 0.5276, 0.6657, -0.2856, 0.6894, 0.6657, -0.2856, 0.6894, -0.6657, -0.2856, 0.6894, -0.6657, -0.2856, 0.6894, 0.6657, 9.671e-07, 0.7462, 0.6657, 9.668e-07, 0.7462, -0.6657, 9.668e-07, 0.7462, -0.6657, 9.671e-07, 0.7462, 0.6657, 0.2856, 0.6894, 0.6657, 0.2856, 0.6894, -0.6657, 0.2856, 0.6894, -0.6657, 0.2856, 0.6894, 0.6657, 0.5276, 0.5276, 0.6657, 0.5276, 0.5276, -0.6657, 0.6894, -0.2856, 0.6657, 0.7462, 1.422e-06, 0.6657, 0.6894, 0.2856, 0.6657, 0.5276, 0.5276, 0.6657, 0.2856, 0.6894, 0.6657, 9.671e-07, 0.7462, 0.6657, -0.2856, 0.6894, 0.6657, -0.5276, 0.5276, 0.6657, -0.6894, 0.2856, 0.6657, -0.7462, 1.415e-06, 0.6657, -0.6894, -0.2856, 0.6657, -0.5276, -0.5276, 0.6657, -0.2856, -0.6894, 0.6657, 9.599e-07, -0.7462, 0.6657, 0.2856, -0.6894, 0.6657, 0.5276, -0.5276, 0.6657, 0.5276, 0.5276, -0.6657, 0.5276, 0.5276, 0.6657, 0.6894, 0.2856, 0.6657, 0.6894, 0.2856, -0.6657, 0.6894, 0.2856, -0.6657, 0.6894, 0.2856, 0.6657, 0.7462, 1.422e-06, 0.6657, 0.7462, 1.422e-06, -0.6657, 0.7462, 1.422e-06, -0.6657, 0.6894, -0.2856, -0.6657, 0.5276, -0.5276, -0.6657, 0.2856, -0.6894, -0.6657, 9.596e-07, -0.7462, -0.6657, -0.2856, -0.6894, -0.6657, -0.5276, -0.5276, -0.6657, -0.6894, -0.2856, -0.6657, -0.7462, 1.415e-06, -0.6657, -0.6894, 0.2856, -0.6657, -0.5276, 0.5276, -0.6657, -0.2856, 0.6894, -0.6657, 9.668e-07, 0.7462, -0.6657, 0.2856, 0.6894, -0.6657, 0.5276, 0.5276, -0.6657, 0.6894, 0.2856, -0.6657, 0.5774, -0.5774, -0.5774, -0.5774, -0.5774, -0.5774, -0.5773, 0.5774, -0.5773, 0.5773, 0.5774, -0.5773, -0.6183, -0.769, -0.1624, -0.6183, 0.769, -0.1624, -0.5773, 0.5774, -0.5773, -0.5774, -0.5774, -0.5774, -0.3015, 0.3015, -0.9045, -0.3015, 0.9045, 0.3015, -0.5774, 0.5774, 0.5774, -0.5774, 0.5774, -0.5774, 0.6183, -0.769, -0.1624, -0.6183, -0.769, -0.1624, -0.5774, -0.5774, -0.5774, 0.5774, -0.5774, -0.5774, -0.3015, 0.3015, -0.9045, 0.3015, 0.3015, -0.9045, -0.6183, 0.769, -0.1624, 0.6183, 0.769, -0.1624, 0.3015, 0.9045, 0.3015, -0.3015, 0.9045, 0.3015, 0.5773, 0.5774, -0.5773, -0.5773, 0.5774, -0.5773, -0.3015, 0.9045, 0.3015, -0.3015, 0.3015, -0.9045, 0.6183, 0.769, -0.1624, 0.5773, 0.5774, -0.5773, 0.3015, 0.3015, -0.9045, 0.3015, 0.9045, 0.3015, -0.5773, 0.5774, -0.5773, -0.6183, 0.769, -0.1624, 0.5774, 0.5774, -0.5774, -0.5774, 0.5774, -0.5774, -0.5774, 0.5774, 0.5774, 0.5774, 0.5774, 0.5774, 0.3015, 0.3015, -0.9045, -0.3015, 0.3015, -0.9045, -0.5774, 0.5774, -0.5774, 0.5774, 0.5774, -0.5774, 0.3015, 0.9045, 0.3015, 0.3015, 0.3015, -0.9045, 0.5774, 0.5774, -0.5774, 0.5774, 0.5774, 0.5774, -0.3015, 0.9045, 0.3015, 0.3015, 0.9045, 0.3015, 0.5774, 0.5774, 0.5774, -0.5774, 0.5774, 0.5774])] * 3)])
me_cube_002 = bpy.data.meshes.new('Cube.002')
me_cube_002.from_pydata([(-89.99, 15.27, 30.0), (-89.99, 70.9, 30.0), (-0.1706, 15.27, 30.0), (-0.1706, 70.9, 30.0), (-89.99, 15.27, 31.5), (-89.24, 15.67, 32.0), (-89.24, 70.49, 32.0), (-89.99, 70.9, 31.5), (-0.1706, 70.9, 31.5), (-0.6706, 70.49, 32.0), (-0.6706, 15.67, 32.0), (-0.1706, 15.27, 31.5), (-5.671, 19.72, 32.0), (-5.671, 66.45, 32.0), (-81.74, 66.45, 32.0), (-81.74, 19.72, 32.0), (-6.775, 20.75, 32.0), (-6.775, 65.56, 32.0), (-80.09, 65.56, 32.0), (-80.09, 20.75, 32.0), (-5.671, 66.45, 30.92), (-5.671, 19.72, 30.92), (-81.74, 19.72, 30.92), (-81.74, 66.45, 30.92), (-6.775, 65.56, 30.92), (-6.775, 20.75, 30.92), (-80.09, 20.75, 30.92), (-80.09, 65.56, 30.92), (-10.0, 33.42, 30.53), (-10.0, 33.42, 35.61), (-10.38, 33.5, 30.53), (-10.38, 33.5, 35.61), (-10.71, 33.71, 30.53), (-10.71, 33.71, 35.61), (-10.93, 34.04, 30.53), (-10.93, 34.04, 35.61), (-11.0, 34.42, 30.53), (-11.0, 34.42, 35.61), (-10.93, 34.81, 30.53), (-10.93, 34.81, 35.61), (-10.71, 35.13, 30.53), (-10.71, 35.13, 35.61), (-10.38, 35.35, 30.53), (-10.38, 35.35, 35.61), (-10.0, 35.43, 30.53), (-10.0, 35.43, 35.61), (-9.616, 35.35, 30.53), (-9.616, 35.35, 35.61), (-9.29, 35.13, 30.53), (-9.29, 35.13, 35.61), (-9.072, 34.81, 30.53), (-9.072, 34.81, 35.61), (-8.996, 34.42, 30.53), (-8.996, 34.42, 35.61), (-9.072, 34.04, 30.53), (-9.072, 34.04, 35.61), (-9.29, 33.71, 30.53), (-9.29, 33.71, 35.61), (-9.616, 33.5, 30.53), (-9.616, 33.5, 35.61), (-10.0, 63.62, 35.07), (-10.0, 30.16, 35.07), (-10.46, 63.62, 35.16), (-10.46, 30.16, 35.16), (-10.85, 63.62, 35.42), (-10.85, 30.16, 35.42), (-11.11, 63.62, 35.81), (-11.11, 30.16, 35.81), (-11.2, 63.62, 36.27), (-11.2, 30.16, 36.27), (-11.11, 63.62, 36.73), (-11.11, 30.16, 36.73), (-10.85, 63.62, 37.12), (-10.85, 30.16, 37.12), (-10.46, 63.62, 37.38), (-10.46, 30.16, 37.38), (-10.0, 63.62, 37.48), (-10.0, 30.16, 37.48), (-9.54, 63.62, 37.38), (-9.54, 30.16, 37.38), (-9.149, 63.62, 37.12), (-9.149, 30.16, 37.12), (-8.889, 63.62, 36.73), (-8.889, 30.16, 36.73), (-8.797, 63.62, 36.27), (-8.797, 30.16, 36.27), (-8.889, 63.62, 35.81), (-8.889, 30.16, 35.81), (-9.149, 63.62, 35.42), (-9.149, 30.16, 35.42), (-9.54, 63.62, 35.16), (-9.54, 30.16, 35.16), (-10.0, 58.35, 30.53), (-10.0, 58.35, 35.61), (-10.38, 58.43, 30.53), (-10.38, 58.43, 35.61), (-10.71, 58.64, 30.53), (-10.71, 58.64, 35.61), (-10.93, 58.97, 30.53), (-10.93, 58.97, 35.61), (-11.0, 59.35, 30.53), (-11.0, 59.35, 35.61), (-10.93, 59.74, 30.53), (-10.93, 59.74, 35.61), (-10.71, 60.06, 30.53), (-10.71, 60.06, 35.61), (-10.38, 60.28, 30.53), (-10.38, 60.28, 35.61), (-10.0, 60.36, 30.53), (-10.0, 60.36, 35.61), (-9.616, 60.28, 30.53), (-9.616, 60.28, 35.61), (-9.29, 60.06, 30.53), (-9.29, 60.06, 35.61), (-9.072, 59.74, 30.53), (-9.072, 59.74, 35.61), (-8.996, 59.35, 30.53), (-8.996, 59.35, 35.61), (-9.072, 58.97, 30.53), (-9.072, 58.97, 35.61), (-9.29, 58.64, 30.53), (-9.29, 58.64, 35.61), (-9.616, 58.43, 30.53), (-9.616, 58.43, 35.61)], [], [(2, 0, 1, 3), (0, 2, 11, 4), (3, 1, 7, 8), (16, 17, 18, 19), (2, 3, 8, 11), (5, 6, 7, 4), (9, 10, 11, 8), (4, 11, 10, 5), (8, 7, 6, 9), (1, 0, 4, 7), (10, 9, 13, 12), (9, 6, 14, 13), (6, 5, 15, 14), (5, 10, 12, 15), (16, 19, 26, 25), (12, 13, 20, 21), (19, 18, 27, 26), (13, 14, 23, 20), (21, 20, 24, 25), (20, 23, 27, 24), (23, 22, 26, 27), (22, 21, 25, 26), (14, 15, 22, 23), (15, 12, 21, 22), (18, 17, 24, 27), (17, 16, 25, 24), (28, 29, 31, 30), (30, 31, 33, 32), (32, 33, 35, 34), (34, 35, 37, 36), (36, 37, 39, 38), (38, 39, 41, 40), (40, 41, 43, 42), (42, 43, 45, 44), (44, 45, 47, 46), (46, 47, 49, 48), (48, 49, 51, 50), (50, 51, 53, 52), (52, 53, 55, 54), (54, 55, 57, 56), (31, 29, 59, 57, 55, 53, 51, 49, 47, 45, 43, 41, 39, 37, 35, 33), (56, 57, 59, 58), (58, 59, 29, 28), (28, 30, 32, 34, 36, 38, 40, 42, 44, 46, 48, 50, 52, 54, 56, 58), (60, 61, 63, 62), (62, 63, 65, 64), (64, 65, 67, 66), (66, 67, 69, 68), (68, 69, 71, 70), (70, 71, 73, 72), (72, 73, 75, 74), (74, 75, 77, 76), (76, 77, 79, 78), (78, 79, 81, 80), (80, 81, 83, 82), (82, 83, 85, 84), (84, 85, 87, 86), (86, 87, 89, 88), (63, 61, 91, 89, 87, 85, 83, 81, 79, 77, 75, 73, 71, 69, 67, 65), (88, 89, 91, 90), (90, 91, 61, 60), (60, 62, 64, 66, 68, 70, 72, 74, 76, 78, 80, 82, 84, 86, 88, 90), (92, 93, 95, 94), (94, 95, 97, 96), (96, 97, 99, 98), (98, 99, 101, 100), (100, 101, 103, 102), (102, 103, 105, 104), (104, 105, 107, 106), (106, 107, 109, 108), (108, 109, 111, 110), (110, 111, 113, 112), (112, 113, 115, 114), (114, 115, 117, 116), (116, 117, 119, 118), (118, 119, 121, 120), (95, 93, 123, 121, 119, 117, 115, 113, 111, 109, 107, 105, 103, 101, 99, 97), (120, 121, 123, 122), (122, 123, 93, 92), (92, 94, 96, 98, 100, 102, 104, 106, 108, 110, 112, 114, 116, 118, 120, 122)])
me_cube_002.polygons.foreach_set('use_smooth', [True] * 80)
_uv = me_cube_002.uv_layers.new(name='UVMap')
_uv.uv.foreach_set('vector', [0.634, 0.6327, 0.634, 0.6315, 0.6351, 0.6315, 0.6351, 0.6327, 0.6456, 0.6314, 0.6456, 0.6326, 0.6455, 0.6326, 0.6455, 0.6314, 0.6437, 0.6314, 0.6437, 0.6302, 0.6438, 0.6302, 0.6438, 0.6314, 0.6474, 0.6301, 0.6483, 0.6301, 0.6483, 0.631, 0.6474, 0.631, 0.6433, 0.6309, 0.6433, 0.6297, 0.6433, 0.6297, 0.6433, 0.6309, 0.6456, 0.6326, 0.6468, 0.6326, 0.6468, 0.6326, 0.6456, 0.6326, 0.6468, 0.6314, 0.6456, 0.6314, 0.6456, 0.6314, 0.6468, 0.6314, 0.6455, 0.6314, 0.6455, 0.6326, 0.6455, 0.6326, 0.6455, 0.6314, 0.6438, 0.6314, 0.6438, 0.6302, 0.6438, 0.6302, 0.6438, 0.6314, 0.6484, 0.6297, 0.6484, 0.6308, 0.6484, 0.6308, 0.6484, 0.6297, 0.6456, 0.6314, 0.6468, 0.6314, 0.6467, 0.6315, 0.6457, 0.6315, 0.6468, 0.6314, 0.6468, 0.6326, 0.6467, 0.6325, 0.6467, 0.6315, 0.6468, 0.6326, 0.6456, 0.6326, 0.6457, 0.6325, 0.6467, 0.6325, 0.6456, 0.6326, 0.6456, 0.6314, 0.6457, 0.6315, 0.6457, 0.6325, 0.6661, 0.6337, 0.6661, 0.6347, 0.666, 0.6347, 0.666, 0.6337, 0.6784, 0.6347, 0.6784, 0.6337, 0.6784, 0.6337, 0.6784, 0.6347, 0.6663, 0.6503, 0.6663, 0.6494, 0.6663, 0.6494, 0.6663, 0.6503, 0.6664, 0.6337, 0.6664, 0.6347, 0.6664, 0.6347, 0.6664, 0.6337, 0.6709, 0.6344, 0.6719, 0.6344, 0.6719, 0.6344, 0.671, 0.6344, 0.6719, 0.6344, 0.6719, 0.6354, 0.6719, 0.6353, 0.6719, 0.6344, 0.6719, 0.6354, 0.6709, 0.6354, 0.671, 0.6353, 0.6719, 0.6353, 0.6709, 0.6354, 0.6709, 0.6344, 0.671, 0.6344, 0.671, 0.6353, 0.6659, 0.6337, 0.6659, 0.6347, 0.6659, 0.6347, 0.6659, 0.6337, 0.6663, 0.6337, 0.6663, 0.6347, 0.6663, 0.6347, 0.6663, 0.6337, 0.6783, 0.6347, 0.6783, 0.6337, 0.6784, 0.6337, 0.6784, 0.6347, 0.6664, 0.6494, 0.6664, 0.6503, 0.6663, 0.6503, 0.6663, 0.6494, 0.1208, 0.4032, 0.1208, 0.4013, 0.121, 0.4014, 0.121, 0.4032, 0.121, 0.4032, 0.121, 0.4014, 0.1211, 0.4014, 0.1211, 0.4032, 0.1193, 0.3991, 0.1193, 0.4013, 0.1191, 0.4013, 0.1191, 0.3991, 0.1191, 0.3991, 0.1191, 0.4013, 0.119, 0.4013, 0.119, 0.3991, 0.119, 0.3991, 0.119, 0.4013, 0.1188, 0.4013, 0.1188, 0.3991, 0.1188, 0.3991, 0.1188, 0.4013, 0.1186, 0.4013, 0.1186, 0.3991, 0.09719, 0.4014, 0.09719, 0.4033, 0.09705, 0.4032, 0.09705, 0.4014, 0.09705, 0.4014, 0.09705, 0.4032, 0.09688, 0.4032, 0.09688, 0.4013, 0.09688, 0.4013, 0.09688, 0.4032, 0.09672, 0.4032, 0.09672, 0.4014, 0.09672, 0.4014, 0.09672, 0.4032, 0.09657, 0.4033, 0.09657, 0.4014, 0.1193, 0.3991, 0.1193, 0.3969, 0.1194, 0.3969, 0.1194, 0.3991, 0.1194, 0.3991, 0.1194, 0.3969, 0.1196, 0.3969, 0.1196, 0.3991, 0.1196, 0.3991, 0.1196, 0.3969, 0.1197, 0.3969, 0.1197, 0.3991, 0.1197, 0.3991, 0.1197, 0.3969, 0.1199, 0.3969, 0.1199, 0.3991, 0.1022, 0.404, 0.1021, 0.4039, 0.1021, 0.4037, 0.1022, 0.4035, 0.1023, 0.4034, 0.1024, 0.4034, 0.1026, 0.4034, 0.1027, 0.4034, 0.1028, 0.4036, 0.1029, 0.4037, 0.1029, 0.4039, 0.1028, 0.4041, 0.1027, 0.4042, 0.1026, 0.4042, 0.1024, 0.4042, 0.1023, 0.4041, 0.1205, 0.4032, 0.1205, 0.4014, 0.1206, 0.4014, 0.1206, 0.4032, 0.1206, 0.4032, 0.1206, 0.4014, 0.1208, 0.4013, 0.1208, 0.4032, 0.1226, 0.4029, 0.1226, 0.4027, 0.1227, 0.4026, 0.1229, 0.4025, 0.123, 0.4025, 0.1232, 0.4026, 0.1233, 0.4027, 0.1233, 0.4028, 0.1233, 0.403, 0.1233, 0.4032, 0.1232, 0.4033, 0.123, 0.4034, 0.1229, 0.4034, 0.1227, 0.4033, 0.1226, 0.4032, 0.1226, 0.4031, 0.107, 0.4033, 0.107, 0.3912, 0.1072, 0.3912, 0.1072, 0.4033, 0.1072, 0.4033, 0.1072, 0.3912, 0.1074, 0.3912, 0.1074, 0.4034, 0.1029, 0.3766, 0.1029, 0.3912, 0.1027, 0.3912, 0.1027, 0.3766, 0.1027, 0.3766, 0.1027, 0.3912, 0.1025, 0.3912, 0.1025, 0.3766, 0.1025, 0.3766, 0.1025, 0.3912, 0.1023, 0.3912, 0.1023, 0.3766, 0.1023, 0.3766, 0.1023, 0.3912, 0.1022, 0.3912, 0.1022, 0.3766, 0.1059, 0.3912, 0.1059, 0.4034, 0.1057, 0.4033, 0.1057, 0.3912, 0.1057, 0.3912, 0.1057, 0.4033, 0.1055, 0.4033, 0.1055, 0.3912, 0.1055, 0.3912, 0.1055, 0.4033, 0.1053, 0.4033, 0.1053, 0.3912, 0.1053, 0.3912, 0.1053, 0.4033, 0.1051, 0.4034, 0.1051, 0.3912, 0.1044, 0.3912, 0.1044, 0.3766, 0.1046, 0.3766, 0.1046, 0.3912, 0.1046, 0.3912, 0.1046, 0.3766, 0.1048, 0.3766, 0.1048, 0.3912, 0.1048, 0.3912, 0.1048, 0.3766, 0.105, 0.3766, 0.105, 0.3912, 0.105, 0.3912, 0.105, 0.3766, 0.1051, 0.3766, 0.1051, 0.3912, 0.1226, 0.4019, 0.1226, 0.4021, 0.1225, 0.4023, 0.1224, 0.4024, 0.1222, 0.4025, 0.1221, 0.4025, 0.1219, 0.4024, 0.1218, 0.4023, 0.1217, 0.4021, 0.1217, 0.4019, 0.1218, 0.4017, 0.1219, 0.4016, 0.1221, 0.4015, 0.1222, 0.4015, 0.1224, 0.4015, 0.1225, 0.4017, 0.1066, 0.4034, 0.1066, 0.3912, 0.1068, 0.3912, 0.1068, 0.4033, 0.1068, 0.4033, 0.1068, 0.3912, 0.107, 0.3912, 0.107, 0.4033, 0.1217, 0.4009, 0.1218, 0.4007, 0.1219, 0.4005, 0.1221, 0.4005, 0.1222, 0.4004, 0.1224, 0.4005, 0.1225, 0.4006, 0.1226, 0.4008, 0.1226, 0.401, 0.1225, 0.4012, 0.1224, 0.4014, 0.1222, 0.4015, 0.1221, 0.4015, 0.1219, 0.4014, 0.1218, 0.4013, 0.1217, 0.4011, 0.09618, 0.4023, 0.09618, 0.4005, 0.09635, 0.4005, 0.09635, 0.4023, 0.09635, 0.4023, 0.09635, 0.4005, 0.09649, 0.4005, 0.09649, 0.4024, 0.09587, 0.3982, 0.09587, 0.4005, 0.09573, 0.4005, 0.09573, 0.3982, 0.09573, 0.3982, 0.09573, 0.4005, 0.09556, 0.4005, 0.09556, 0.3982, 0.09556, 0.3982, 0.09556, 0.4005, 0.0954, 0.4005, 0.0954, 0.3982, 0.0954, 0.3982, 0.0954, 0.4005, 0.09525, 0.4005, 0.09525, 0.3982, 0.1217, 0.3995, 0.1217, 0.4013, 0.1216, 0.4013, 0.1216, 0.3994, 0.1216, 0.3994, 0.1216, 0.4013, 0.1214, 0.4013, 0.1214, 0.3994, 0.1214, 0.3994, 0.1214, 0.4013, 0.1213, 0.4013, 0.1213, 0.3994, 0.1213, 0.3994, 0.1213, 0.4013, 0.1211, 0.4013, 0.1211, 0.3995, 0.09596, 0.4005, 0.09596, 0.3982, 0.0961, 0.3982, 0.0961, 0.4005, 0.0961, 0.4005, 0.0961, 0.3982, 0.09626, 0.3982, 0.09626, 0.4005, 0.09626, 0.4005, 0.09626, 0.3982, 0.09643, 0.3982, 0.09643, 0.4005, 0.09643, 0.4005, 0.09643, 0.3982, 0.09657, 0.3982, 0.09657, 0.4005, 0.09685, 0.4047, 0.09685, 0.4045, 0.09691, 0.4043, 0.09701, 0.4042, 0.09714, 0.4041, 0.09728, 0.4041, 0.09742, 0.4042, 0.09752, 0.4043, 0.09757, 0.4044, 0.09757, 0.4046, 0.09752, 0.4048, 0.09742, 0.4049, 0.09728, 0.405, 0.09714, 0.405, 0.09701, 0.4049, 0.09691, 0.4048, 0.09587, 0.4024, 0.09587, 0.4005, 0.09601, 0.4005, 0.09601, 0.4023, 0.09601, 0.4023, 0.09601, 0.4005, 0.09618, 0.4005, 0.09618, 0.4023, 0.1165, 0.4045, 0.1166, 0.4043, 0.1167, 0.4042, 0.1168, 0.4041, 0.117, 0.4041, 0.1171, 0.4042, 0.1172, 0.4043, 0.1173, 0.4044, 0.1173, 0.4046, 0.1172, 0.4048, 0.1171, 0.4049, 0.117, 0.405, 0.1168, 0.405, 0.1167, 0.4049, 0.1166, 0.4048, 0.1165, 0.4046])
me_cube_002.materials.append(mat_pandamat)
me_cube_002.update()
me_cube_002.normals_split_custom_set([tuple(v) for v in zip(*[iter([0.5774, -0.5774, -0.5774, -0.5774, -0.5774, -0.5774, -0.5774, 0.5774, -0.5774, 0.5774, 0.5774, -0.5774, -0.5774, -0.5774, -0.5774, 0.5774, -0.5774, -0.5774, 0.6605, -0.6502, 0.3755, -0.6556, -0.63, 0.4162, 0.5774, 0.5774, -0.5774, -0.5774, 0.5774, -0.5774, -0.6556, 0.63, 0.4162, 0.6605, 0.6502, 0.3755, 0.5774, -0.5774, 0.5774, 0.5774, 0.5774, 0.5774, -0.5774, 0.5774, 0.5774, -0.5774, -0.5774, 0.5774, 0.5774, -0.5774, -0.5774, 0.5774, 0.5774, -0.5774, 0.6605, 0.6502, 0.3755, 0.6605, -0.6502, 0.3755, -0.211, -0.3611, 0.9083, -0.211, 0.3611, 0.9083, -0.6556, 0.63, 0.4162, -0.6556, -0.63, 0.4162, 0.2955, 0.347, 0.8901, 0.2955, -0.347, 0.8901, 0.6605, -0.6502, 0.3755, 0.6605, 0.6502, 0.3755, -0.6556, -0.63, 0.4162, 0.6605, -0.6502, 0.3755, 0.2955, -0.347, 0.8901, -0.211, -0.3611, 0.9083, 0.6605, 0.6502, 0.3755, -0.6556, 0.63, 0.4162, -0.211, 0.3611, 0.9083, 0.2955, 0.347, 0.8901, -0.5774, 0.5774, -0.5774, -0.5774, -0.5774, -0.5774, -0.6556, -0.63, 0.4162, -0.6556, 0.63, 0.4162, 0.2955, -0.347, 0.8901, 0.2955, 0.347, 0.8901, -0.3015, -0.3015, 0.9045, -0.3015, 0.3015, 0.9045, 0.2955, 0.347, 0.8901, -0.211, 0.3611, 0.9083, 0.3015, -0.3015, 0.9045, -0.3015, -0.3015, 0.9045, -0.211, 0.3611, 0.9083, -0.211, -0.3611, 0.9083, 0.3015, 0.3015, 0.9045, 0.3015, -0.3015, 0.9045, -0.211, -0.3611, 0.9083, 0.2955, -0.347, 0.8901, -0.3015, 0.3015, 0.9045, 0.3015, 0.3015, 0.9045, 0.5774, -0.5774, 0.5774, -0.5774, -0.5774, 0.5774, -0.3015, -0.3015, 0.9045, 0.3015, -0.3015, 0.9045, -0.3015, 0.3015, 0.9045, -0.3015, -0.3015, 0.9045, -0.5773, -0.5773, 0.5774, -0.5773, 0.5773, 0.5774, -0.5774, -0.5774, 0.5774, -0.5774, 0.5774, 0.5774, -0.3015, 0.3015, 0.9045, -0.3015, -0.3015, 0.9045, -0.3015, -0.3015, 0.9045, 0.3015, -0.3015, 0.9045, 0.5774, -0.5774, 0.5773, -0.5773, -0.5773, 0.5774, -0.5773, 0.5773, 0.5774, -0.5773, -0.5773, 0.5774, 0.3015, 0.3015, 0.9045, 0.3015, -0.3015, 0.9045, -0.5773, -0.5773, 0.5774, 0.5774, -0.5774, 0.5773, -0.3015, 0.3015, 0.9045, 0.3015, 0.3015, 0.9045, 0.5774, -0.5774, 0.5773, 0.5773, 0.5773, 0.5774, -0.3015, -0.3015, 0.9045, -0.3015, 0.3015, 0.9045, 0.5773, 0.5773, 0.5774, -0.5773, 0.5773, 0.5774, 0.3015, -0.3015, 0.9045, -0.3015, -0.3015, 0.9045, 0.3015, -0.3015, 0.9045, 0.3015, 0.3015, 0.9045, 0.5773, 0.5773, 0.5774, 0.5774, -0.5774, 0.5773, 0.3015, 0.3015, 0.9045, -0.3015, 0.3015, 0.9045, -0.5773, 0.5773, 0.5774, 0.5773, 0.5773, 0.5774, -0.5774, 0.5774, 0.5774, 0.5774, 0.5774, 0.5774, 0.3015, 0.3015, 0.9045, -0.3015, 0.3015, 0.9045, 0.5774, 0.5774, 0.5774, 0.5774, -0.5774, 0.5774, 0.3015, -0.3015, 0.9045, 0.3015, 0.3015, 0.9045, -1.01e-07, -0.7462, -0.6657, -4.112e-07, -0.7462, 0.6657, -0.2856, -0.6894, 0.6657, -0.2856, -0.6894, -0.6657, -0.2856, -0.6894, -0.6657, -0.2856, -0.6894, 0.6657, -0.5276, -0.5276, 0.6657, -0.5276, -0.5276, -0.6657, -0.5276, -0.5276, -0.6657, -0.5276, -0.5276, 0.6657, -0.6894, -0.2856, 0.6657, -0.6894, -0.2856, -0.6657, -0.6894, -0.2856, -0.6657, -0.6894, -0.2856, 0.6657, -0.7462, -1.443e-06, 0.6657, -0.7462, -1.443e-06, -0.6657, -0.7462, -1.443e-06, -0.6657, -0.7462, -1.443e-06, 0.6657, -0.6894, 0.2856, 0.6657, -0.6894, 0.2856, -0.6657, -0.6894, 0.2856, -0.6657, -0.6894, 0.2856, 0.6657, -0.5276, 0.5276, 0.6657, -0.5276, 0.5276, -0.6657, -0.5276, 0.5276, -0.6657, -0.5276, 0.5276, 0.6657, -0.2856, 0.6894, 0.6657, -0.2856, 0.6894, -0.6657, -0.2856, 0.6894, -0.6657, -0.2856, 0.6894, 0.6657, -2.815e-07, 0.7462, 0.6657, 2.711e-08, 0.7462, -0.6657, 2.711e-08, 0.7462, -0.6657, -2.815e-07, 0.7462, 0.6657, 0.2856, 0.6894, 0.6657, 0.2856, 0.6894, -0.6657, 0.2856, 0.6894, -0.6657, 0.2856, 0.6894, 0.6657, 0.5276, 0.5276, 0.6657, 0.5276, 0.5276, -0.6657, 0.5276, 0.5276, -0.6657, 0.5276, 0.5276, 0.6657, 0.6894, 0.2856, 0.6657, 0.6894, 0.2856, -0.6657, 0.6894, 0.2856, -0.6657, 0.6894, 0.2856, 0.6657, 0.7462, -1.429e-06, 0.6657, 0.7462, -1.429e-06, -0.6657, 0.7462, -1.429e-06, -0.6657, 0.7462, -1.429e-06, 0.6657, 0.6894, -0.2856, 0.6657, 0.6894, -0.2856, -0.6657, 0.6894, -0.2856, -0.6657, 0.6894, -0.2856, 0.6657, 0.5276, -0.5276, 0.6657, 0.5276, -0.5276, -0.6657, -0.2856, -0.6894, 0.6657, -4.112e-07, -0.7462, 0.6657, 0.2856, -0.6894, 0.6657, 0.5276, -0.5276, 0.6657, 0.6894, -0.2856, 0.6657, 0.7462, -1.429e-06, 0.6657, 0.6894, 0.2856, 0.6657, 0.5276, 0.5276, 0.6657, 0.2856, 0.6894, 0.6657, -2.815e-07, 0.7462, 0.6657, -0.2856, 0.6894, 0.6657, -0.5276, 0.5276, 0.6657, -0.6894, 0.2856, 0.6657, -0.7462, -1.443e-06, 0.6657, -0.6894, -0.2856, 0.6657, -0.5276, -0.5276, 0.6657, 0.5276, -0.5276, -0.6657, 0.5276, -0.5276, 0.6657, 0.2856, -0.6894, 0.6657, 0.2856, -0.6894, -0.6657, 0.2856, -0.6894, -0.6657, 0.2856, -0.6894, 0.6657, -4.112e-07, -0.7462, 0.6657, -1.01e-07, -0.7462, -0.6657, -1.01e-07, -0.7462, -0.6657, -0.2856, -0.6894, -0.6657, -0.5276, -0.5276, -0.6657, -0.6894, -0.2856, -0.6657, -0.7462, -1.443e-06, -0.6657, -0.6894, 0.2856, -0.6657, -0.5276, 0.5276, -0.6657, -0.2856, 0.6894, -0.6657, 2.711e-08, 0.7462, -0.6657, 0.2856, 0.6894, -0.6657, 0.5276, 0.5276, -0.6657, 0.6894, 0.2856, -0.6657, 0.7462, -1.429e-06, -0.6657, 0.6894, -0.2856, -0.6657, 0.5276, -0.5276, -0.6657, 0.2856, -0.6894, -0.6657, -2.887e-08, 0.6657, -0.7462, 2.887e-08, -0.6657, -0.7462, -0.2856, -0.6657, -0.6894, -0.2856, 0.6657, -0.6894, -0.2856, 0.6657, -0.6894, -0.2856, -0.6657, -0.6894, -0.5276, -0.6657, -0.5276, -0.5276, 0.6657, -0.5276, -0.5276, 0.6657, -0.5276, -0.5276, -0.6657, -0.5276, -0.6894, -0.6657, -0.2856, -0.6894, 0.6657, -0.2856, -0.6894, 0.6657, -0.2856, -0.6894, -0.6657, -0.2856, -0.7462, -0.6657, 3.392e-07, -0.7462, 0.6657, 1.158e-06, -0.7462, 0.6657, 1.158e-06, -0.7462, -0.6657, 3.392e-07, -0.6894, -0.6657, 0.2856, -0.6894, 0.6657, 0.2856, -0.6894, 0.6657, 0.2856, -0.6894, -0.6657, 0.2856, -0.5276, -0.6657, 0.5276, -0.5276, 0.6657, 0.5276, -0.5276, 0.6657, 0.5276, -0.5276, -0.6657, 0.5276, -0.2856, -0.6657, 0.6894, -0.2856, 0.6657, 0.6894, -0.2856, 0.6657, 0.6894, -0.2856, -0.6657, 0.6894, 2.165e-08, -0.6657, 0.7462, -3.609e-08, 0.6657, 0.7462, -3.609e-08, 0.6657, 0.7462, 2.165e-08, -0.6657, 0.7462, 0.2856, -0.6657, 0.6894, 0.2856, 0.6657, 0.6894, 0.2856, 0.6657, 0.6894, 0.2856, -0.6657, 0.6894, 0.5276, -0.6657, 0.5276, 0.5276, 0.6657, 0.5276, 0.5276, 0.6657, 0.5276, 0.5276, -0.6657, 0.5276, 0.6894, -0.6657, 0.2856, 0.6894, 0.6657, 0.2856, 0.6894, 0.6657, 0.2856, 0.6894, -0.6657, 0.2856, 0.7462, -0.6657, 3.32e-07, 0.7462, 0.6657, 1.158e-06, 0.7462, 0.6657, 1.158e-06, 0.7462, -0.6657, 3.32e-07, 0.6894, -0.6657, -0.2856, 0.6894, 0.6657, -0.2856, 0.6894, 0.6657, -0.2856, 0.6894, -0.6657, -0.2856, 0.5276, -0.6657, -0.5276, 0.5276, 0.6657, -0.5276, -0.2856, -0.6657, -0.6894, 2.887e-08, -0.6657, -0.7462, 0.2856, -0.6657, -0.6894, 0.5276, -0.6657, -0.5276, 0.6894, -0.6657, -0.2856, 0.7462, -0.6657, 3.32e-07, 0.6894, -0.6657, 0.2856, 0.5276, -0.6657, 0.5276, 0.2856, -0.6657, 0.6894, 2.165e-08, -0.6657, 0.7462, -0.2856, -0.6657, 0.6894, -0.5276, -0.6657, 0.5276, -0.6894, -0.6657, 0.2856, -0.7462, -0.6657, 3.392e-07, -0.6894, -0.6657, -0.2856, -0.5276, -0.6657, -0.5276, 0.5276, 0.6657, -0.5276, 0.5276, -0.6657, -0.5276, 0.2856, -0.6657, -0.6894, 0.2856, 0.6657, -0.6894, 0.2856, 0.6657, -0.6894, 0.2856, -0.6657, -0.6894, 2.887e-08, -0.6657, -0.7462, -2.887e-08, 0.6657, -0.7462, -2.887e-08, 0.6657, -0.7462, -0.2856, 0.6657, -0.6894, -0.5276, 0.6657, -0.5276, -0.6894, 0.6657, -0.2856, -0.7462, 0.6657, 1.158e-06, -0.6894, 0.6657, 0.2856, -0.5276, 0.6657, 0.5276, -0.2856, 0.6657, 0.6894, -3.609e-08, 0.6657, 0.7462, 0.2856, 0.6657, 0.6894, 0.5276, 0.6657, 0.5276, 0.6894, 0.6657, 0.2856, 0.7462, 0.6657, 1.158e-06, 0.6894, 0.6657, -0.2856, 0.5276, 0.6657, -0.5276, 0.2856, 0.6657, -0.6894, 4.114e-07, -0.7462, -0.6657, 2.056e-07, -0.7462, 0.6657, -0.2856, -0.6894, 0.6657, -0.2856, -0.6894, -0.6657, -0.2856, -0.6894, -0.6657, -0.2856, -0.6894, 0.6657, -0.5276, -0.5276, 0.6657, -0.5276, -0.5276, -0.6657, -0.5276, -0.5276, -0.6657, -0.5276, -0.5276, 0.6657, -0.6894, -0.2856, 0.6657, -0.6894, -0.2856, -0.6657, -0.6894, -0.2856, -0.6657, -0.6894, -0.2856, 0.6657, -0.7462, 1.429e-06, 0.6657, -0.7462, 1.429e-06, -0.6657, -0.7462, 1.429e-06, -0.6657, -0.7462, 1.429e-06, 0.6657, -0.6894, 0.2856, 0.6657, -0.6894, 0.2856, -0.6657, -0.6894, 0.2856, -0.6657, -0.6894, 0.2856, 0.6657, -0.5276, 0.5276, 0.6657, -0.5276, 0.5276, -0.6657, -0.5276, 0.5276, -0.6657, -0.5276, 0.5276, 0.6657, -0.2856, 0.6894, 0.6657, -0.2856, 0.6894, -0.6657, -0.2856, 0.6894, -0.6657, -0.2856, 0.6894, 0.6657, 3.464e-07, 0.7462, 0.6657, 5.556e-07, 0.7462, -0.6657, 5.556e-07, 0.7462, -0.6657, 3.464e-07, 0.7462, 0.6657, 0.2856, 0.6894, 0.6657, 0.2856, 0.6894, -0.6657, 0.2856, 0.6894, -0.6657, 0.2856, 0.6894, 0.6657, 0.5276, 0.5276, 0.6657, 0.5276, 0.5276, -0.6657, 0.5276, 0.5276, -0.6657, 0.5276, 0.5276, 0.6657, 0.6894, 0.2856, 0.6657, 0.6894, 0.2856, -0.6657, 0.6894, 0.2856, -0.6657, 0.6894, 0.2856, 0.6657, 0.7462, 1.436e-06, 0.6657, 0.7462, 1.436e-06, -0.6657, 0.7462, 1.436e-06, -0.6657, 0.7462, 1.436e-06, 0.6657, 0.6894, -0.2856, 0.6657, 0.6894, -0.2856, -0.6657, 0.6894, -0.2856, -0.6657, 0.6894, -0.2856, 0.6657, 0.5276, -0.5276, 0.6657, 0.5276, -0.5276, -0.6657, -0.2856, -0.6894, 0.6657, 2.056e-07, -0.7462, 0.6657, 0.2856, -0.6894, 0.6657, 0.5276, -0.5276, 0.6657, 0.6894, -0.2856, 0.6657, 0.7462, 1.436e-06, 0.6657, 0.6894, 0.2856, 0.6657, 0.5276, 0.5276, 0.6657, 0.2856, 0.6894, 0.6657, 3.464e-07, 0.7462, 0.6657, -0.2856, 0.6894, 0.6657, -0.5276, 0.5276, 0.6657, -0.6894, 0.2856, 0.6657, -0.7462, 1.429e-06, 0.6657, -0.6894, -0.2856, 0.6657, -0.5276, -0.5276, 0.6657, 0.5276, -0.5276, -0.6657, 0.5276, -0.5276, 0.6657, 0.2856, -0.6894, 0.6657, 0.2856, -0.6894, -0.6657, 0.2856, -0.6894, -0.6657, 0.2856, -0.6894, 0.6657, 2.056e-07, -0.7462, 0.6657, 4.114e-07, -0.7462, -0.6657, 4.114e-07, -0.7462, -0.6657, -0.2856, -0.6894, -0.6657, -0.5276, -0.5276, -0.6657, -0.6894, -0.2856, -0.6657, -0.7462, 1.429e-06, -0.6657, -0.6894, 0.2856, -0.6657, -0.5276, 0.5276, -0.6657, -0.2856, 0.6894, -0.6657, 5.556e-07, 0.7462, -0.6657, 0.2856, 0.6894, -0.6657, 0.5276, 0.5276, -0.6657, 0.6894, 0.2856, -0.6657, 0.7462, 1.436e-06, -0.6657, 0.6894, -0.2856, -0.6657, 0.5276, -0.5276, -0.6657, 0.2856, -0.6894, -0.6657])] * 3)])
me_cube_003 = bpy.data.meshes.new('Cube.003')
me_cube_003.from_pydata([(0.08528, 15.27, 30.0), (0.08528, 70.9, 30.0), (89.88, 15.27, 30.0), (89.88, 70.9, 30.0), (0.08528, 15.27, 31.5), (0.5853, 15.67, 32.0), (0.5853, 70.49, 32.0), (0.08528, 70.9, 31.5), (89.88, 70.9, 31.5), (89.13, 70.49, 32.0), (89.13, 15.67, 32.0), (89.88, 15.27, 31.5), (81.63, 19.72, 32.0), (81.63, 66.45, 32.0), (5.586, 66.45, 32.0), (5.586, 19.72, 32.0), (79.97, 20.75, 32.0), (79.97, 65.56, 32.0), (6.69, 65.56, 32.0), (6.69, 20.75, 32.0), (81.63, 66.45, 30.92), (81.63, 19.72, 30.92), (5.586, 19.72, 30.92), (5.586, 66.45, 30.92), (79.97, 65.56, 30.92), (79.97, 20.75, 30.92), (6.69, 20.75, 30.92), (6.69, 65.56, 30.92), (10.0, 33.42, 30.53), (10.0, 33.42, 35.61), (9.616, 33.5, 30.53), (9.616, 33.5, 35.61), (9.29, 33.71, 30.53), (9.29, 33.71, 35.61), (9.072, 34.04, 30.53), (9.072, 34.04, 35.61), (8.996, 34.42, 30.53), (8.996, 34.42, 35.61), (9.072, 34.81, 30.53), (9.072, 34.81, 35.61), (9.29, 35.13, 30.53), (9.29, 35.13, 35.61), (9.616, 35.35, 30.53), (9.616, 35.35, 35.61), (10.0, 35.43, 30.53), (10.0, 35.43, 35.61), (10.38, 35.35, 30.53), (10.38, 35.35, 35.61), (10.71, 35.13, 30.53), (10.71, 35.13, 35.61), (10.93, 34.81, 30.53), (10.93, 34.81, 35.61), (11.0, 34.42, 30.53), (11.0, 34.42, 35.61), (10.93, 34.04, 30.53), (10.93, 34.04, 35.61), (10.71, 33.71, 30.53), (10.71, 33.71, 35.61), (10.38, 33.5, 30.53), (10.38, 33.5, 35.61), (10.0, 63.62, 35.07), (10.0, 30.16, 35.07), (9.54, 63.62, 35.16), (9.54, 30.16, 35.16), (9.149, 63.62, 35.42), (9.149, 30.16, 35.42), (8.889, 63.62, 35.81), (8.889, 30.16, 35.81), (8.797, 63.62, 36.27), (8.797, 30.16, 36.27), (8.889, 63.62, 36.73), (8.889, 30.16, 36.73), (9.149, 63.62, 37.12), (9.149, 30.16, 37.12), (9.54, 63.62, 37.38), (9.54, 30.16, 37.38), (10.0, 63.62, 37.48), (10.0, 30.16, 37.48), (10.46, 63.62, 37.38), (10.46, 30.16, 37.38), (10.85, 63.62, 37.12), (10.85, 30.16, 37.12), (11.11, 63.62, 36.73), (11.11, 30.16, 36.73), (11.2, 63.62, 36.27), (11.2, 30.16, 36.27), (11.11, 63.62, 35.81), (11.11, 30.16, 35.81), (10.85, 63.62, 35.42), (10.85, 30.16, 35.42), (10.46, 63.62, 35.16), (10.46, 30.16, 35.16), (10.0, 58.35, 30.53), (10.0, 58.35, 35.61), (9.616, 58.43, 30.53), (9.616, 58.43, 35.61), (9.29, 58.64, 30.53), (9.29, 58.64, 35.61), (9.072, 58.97, 30.53), (9.072, 58.97, 35.61), (8.996, 59.35, 30.53), (8.996, 59.35, 35.61), (9.072, 59.74, 30.53), (9.072, 59.74, 35.61), (9.29, 60.06, 30.53), (9.29, 60.06, 35.61), (9.616, 60.28, 30.53), (9.616, 60.28, 35.61), (10.0, 60.36, 30.53), (10.0, 60.36, 35.61), (10.38, 60.28, 30.53), (10.38, 60.28, 35.61), (10.71, 60.06, 30.53), (10.71, 60.06, 35.61), (10.93, 59.74, 30.53), (10.93, 59.74, 35.61), (11.0, 59.35, 30.53), (11.0, 59.35, 35.61), (10.93, 58.97, 30.53), (10.93, 58.97, 35.61), (10.71, 58.64, 30.53), (10.71, 58.64, 35.61), (10.38, 58.43, 30.53), (10.38, 58.43, 35.61)], [], [(2, 0, 1, 3), (0, 2, 11, 4), (3, 1, 7, 8), (16, 17, 18, 19), (2, 3, 8, 11), (5, 6, 7, 4), (9, 10, 11, 8), (4, 11, 10, 5), (8, 7, 6, 9), (1, 0, 4, 7), (10, 9, 13, 12), (9, 6, 14, 13), (6, 5, 15, 14), (5, 10, 12, 15), (16, 19, 26, 25), (12, 13, 20, 21), (19, 18, 27, 26), (13, 14, 23, 20), (21, 20, 24, 25), (20, 23, 27, 24), (23, 22, 26, 27), (22, 21, 25, 26), (14, 15, 22, 23), (15, 12, 21, 22), (18, 17, 24, 27), (17, 16, 25, 24), (28, 29, 31, 30), (30, 31, 33, 32), (32, 33, 35, 34), (34, 35, 37, 36), (36, 37, 39, 38), (38, 39, 41, 40), (40, 41, 43, 42), (42, 43, 45, 44), (44, 45, 47, 46), (46, 47, 49, 48), (48, 49, 51, 50), (50, 51, 53, 52), (52, 53, 55, 54), (54, 55, 57, 56), (31, 29, 59, 57, 55, 53, 51, 49, 47, 45, 43, 41, 39, 37, 35, 33), (56, 57, 59, 58), (58, 59, 29, 28), (28, 30, 32, 34, 36, 38, 40, 42, 44, 46, 48, 50, 52, 54, 56, 58), (60, 61, 63, 62), (62, 63, 65, 64), (64, 65, 67, 66), (66, 67, 69, 68), (68, 69, 71, 70), (70, 71, 73, 72), (72, 73, 75, 74), (74, 75, 77, 76), (76, 77, 79, 78), (78, 79, 81, 80), (80, 81, 83, 82), (82, 83, 85, 84), (84, 85, 87, 86), (86, 87, 89, 88), (63, 61, 91, 89, 87, 85, 83, 81, 79, 77, 75, 73, 71, 69, 67, 65), (88, 89, 91, 90), (90, 91, 61, 60), (60, 62, 64, 66, 68, 70, 72, 74, 76, 78, 80, 82, 84, 86, 88, 90), (92, 93, 95, 94), (94, 95, 97, 96), (96, 97, 99, 98), (98, 99, 101, 100), (100, 101, 103, 102), (102, 103, 105, 104), (104, 105, 107, 106), (106, 107, 109, 108), (108, 109, 111, 110), (110, 111, 113, 112), (112, 113, 115, 114), (114, 115, 117, 116), (116, 117, 119, 118), (118, 119, 121, 120), (95, 93, 123, 121, 119, 117, 115, 113, 111, 109, 107, 105, 103, 101, 99, 97), (120, 121, 123, 122), (122, 123, 93, 92), (92, 94, 96, 98, 100, 102, 104, 106, 108, 110, 112, 114, 116, 118, 120, 122)])
me_cube_003.polygons.foreach_set('use_smooth', [True] * 80)
_uv = me_cube_003.uv_layers.new(name='UVMap')
_uv.uv.foreach_set('vector', [0.6326, 0.6451, 0.6326, 0.6438, 0.6338, 0.6438, 0.6338, 0.6451, 0.6456, 0.6314, 0.6456, 0.6326, 0.6456, 0.6326, 0.6456, 0.6314, 0.6438, 0.6302, 0.6438, 0.6314, 0.6438, 0.6314, 0.6438, 0.6302, 0.6367, 0.6301, 0.6376, 0.6301, 0.6376, 0.631, 0.6367, 0.631, 0.6483, 0.6308, 0.6483, 0.6297, 0.6483, 0.6297, 0.6483, 0.6308, 0.6438, 0.6326, 0.6449, 0.6326, 0.645, 0.6326, 0.6438, 0.6326, 0.6449, 0.6314, 0.6438, 0.6314, 0.6438, 0.6314, 0.645, 0.6314, 0.6456, 0.6314, 0.6456, 0.6326, 0.6456, 0.6326, 0.6456, 0.6314, 0.6438, 0.6302, 0.6438, 0.6314, 0.6438, 0.6314, 0.6438, 0.6302, 0.6484, 0.6297, 0.6484, 0.6308, 0.6483, 0.6308, 0.6483, 0.6297, 0.6438, 0.6314, 0.6449, 0.6314, 0.6449, 0.6315, 0.6439, 0.6315, 0.6449, 0.6314, 0.6449, 0.6326, 0.6449, 0.6325, 0.6449, 0.6315, 0.6449, 0.6326, 0.6438, 0.6326, 0.6439, 0.6325, 0.6449, 0.6325, 0.6438, 0.6326, 0.6438, 0.6314, 0.6439, 0.6315, 0.6439, 0.6325, 0.666, 0.6337, 0.666, 0.6347, 0.666, 0.6347, 0.666, 0.6337, 0.6659, 0.6347, 0.6659, 0.6337, 0.6659, 0.6337, 0.6659, 0.6347, 0.6663, 0.6503, 0.6663, 0.6494, 0.6663, 0.6494, 0.6663, 0.6503, 0.6664, 0.6337, 0.6664, 0.6347, 0.6664, 0.6347, 0.6664, 0.6337, 0.6696, 0.6344, 0.6705, 0.6344, 0.6705, 0.6344, 0.6696, 0.6344, 0.6705, 0.6344, 0.6705, 0.6354, 0.6705, 0.6354, 0.6705, 0.6344, 0.6705, 0.6354, 0.6696, 0.6354, 0.6696, 0.6354, 0.6705, 0.6354, 0.6696, 0.6354, 0.6696, 0.6344, 0.6696, 0.6344, 0.6696, 0.6354, 0.6785, 0.6337, 0.6785, 0.6347, 0.6784, 0.6347, 0.6784, 0.6337, 0.6663, 0.6347, 0.6663, 0.6337, 0.6663, 0.6337, 0.6663, 0.6347, 0.6784, 0.6347, 0.6784, 0.6337, 0.6784, 0.6337, 0.6784, 0.6347, 0.6664, 0.6494, 0.6664, 0.6503, 0.6664, 0.6503, 0.6664, 0.6494, 0.1183, 0.4032, 0.1183, 0.4013, 0.1185, 0.4014, 0.1185, 0.4032, 0.1185, 0.4032, 0.1185, 0.4014, 0.1186, 0.4014, 0.1186, 0.4032, 0.1199, 0.3934, 0.1199, 0.3956, 0.1197, 0.3956, 0.1197, 0.3934, 0.1197, 0.3934, 0.1197, 0.3956, 0.1196, 0.3956, 0.1196, 0.3934, 0.1196, 0.3934, 0.1196, 0.3956, 0.1194, 0.3956, 0.1194, 0.3934, 0.1194, 0.3934, 0.1194, 0.3956, 0.1193, 0.3956, 0.1193, 0.3934, 0.09781, 0.4014, 0.09781, 0.4033, 0.09767, 0.4032, 0.09767, 0.4014, 0.09767, 0.4014, 0.09767, 0.4032, 0.0975, 0.4032, 0.0975, 0.4013, 0.0975, 0.4013, 0.0975, 0.4032, 0.09733, 0.4032, 0.09733, 0.4014, 0.09733, 0.4014, 0.09733, 0.4032, 0.09719, 0.4033, 0.09719, 0.4014, 0.1193, 0.4013, 0.1193, 0.3991, 0.1194, 0.3991, 0.1194, 0.4013, 0.1194, 0.4013, 0.1194, 0.3991, 0.1196, 0.3991, 0.1196, 0.4013, 0.1196, 0.4013, 0.1196, 0.3991, 0.1197, 0.3991, 0.1197, 0.4013, 0.1197, 0.4013, 0.1197, 0.3991, 0.1199, 0.3991, 0.1199, 0.4013, 0.1174, 0.4046, 0.1174, 0.4045, 0.1175, 0.4043, 0.1176, 0.4042, 0.1177, 0.4041, 0.1179, 0.4041, 0.118, 0.4042, 0.1181, 0.4043, 0.1182, 0.4044, 0.1182, 0.4046, 0.1181, 0.4048, 0.118, 0.4049, 0.1179, 0.405, 0.1177, 0.405, 0.1176, 0.4049, 0.1175, 0.4048, 0.118, 0.4032, 0.118, 0.4014, 0.1182, 0.4014, 0.1182, 0.4032, 0.1182, 0.4032, 0.1182, 0.4014, 0.1183, 0.4013, 0.1183, 0.4032, 0.1226, 0.3986, 0.1226, 0.3985, 0.1227, 0.3983, 0.1229, 0.3983, 0.123, 0.3982, 0.1232, 0.3983, 0.1233, 0.3984, 0.1233, 0.3986, 0.1233, 0.3987, 0.1233, 0.3989, 0.1232, 0.399, 0.123, 0.3991, 0.1229, 0.3991, 0.1227, 0.399, 0.1226, 0.3989, 0.1226, 0.3988, 0.104, 0.4033, 0.104, 0.3912, 0.1042, 0.3912, 0.1042, 0.4033, 0.1042, 0.4033, 0.1042, 0.3912, 0.1044, 0.3912, 0.1044, 0.4034, 0.1022, 0.3766, 0.1022, 0.3912, 0.102, 0.3912, 0.102, 0.3766, 0.102, 0.3766, 0.102, 0.3912, 0.1018, 0.3912, 0.1018, 0.3766, 0.1018, 0.3766, 0.1018, 0.3912, 0.1016, 0.3912, 0.1016, 0.3766, 0.1016, 0.3766, 0.1016, 0.3912, 0.1014, 0.3912, 0.1014, 0.3766, 0.1029, 0.3912, 0.1029, 0.4034, 0.1027, 0.4033, 0.1027, 0.3912, 0.1027, 0.3912, 0.1027, 0.4033, 0.1025, 0.4033, 0.1025, 0.3912, 0.1025, 0.3912, 0.1025, 0.4033, 0.1023, 0.4033, 0.1023, 0.3912, 0.1023, 0.3912, 0.1023, 0.4033, 0.1021, 0.4034, 0.1021, 0.3912, 0.1036, 0.3912, 0.1036, 0.3766, 0.1038, 0.3766, 0.1038, 0.3912, 0.1038, 0.3912, 0.1038, 0.3766, 0.104, 0.3766, 0.104, 0.3912, 0.104, 0.3912, 0.104, 0.3766, 0.1042, 0.3766, 0.1042, 0.3912, 0.1042, 0.3912, 0.1042, 0.3766, 0.1044, 0.3766, 0.1044, 0.3912, 0.1226, 0.4029, 0.1226, 0.4031, 0.1225, 0.4033, 0.1224, 0.4034, 0.1222, 0.4035, 0.1221, 0.4035, 0.1219, 0.4035, 0.1218, 0.4033, 0.1217, 0.4032, 0.1217, 0.403, 0.1218, 0.4028, 0.1219, 0.4026, 0.1221, 0.4025, 0.1222, 0.4025, 0.1224, 0.4026, 0.1225, 0.4027, 0.1036, 0.4034, 0.1036, 0.3912, 0.1038, 0.3912, 0.1038, 0.4033, 0.1038, 0.4033, 0.1038, 0.3912, 0.104, 0.3912, 0.104, 0.4033, 0.1217, 0.3987, 0.1217, 0.3985, 0.1218, 0.3983, 0.1219, 0.3981, 0.1221, 0.3981, 0.1222, 0.3981, 0.1224, 0.3982, 0.1225, 0.3983, 0.1226, 0.3985, 0.1226, 0.3987, 0.1225, 0.3989, 0.1224, 0.399, 0.1222, 0.3991, 0.1221, 0.3991, 0.1219, 0.399, 0.1218, 0.3989, 0.1165, 0.4023, 0.1165, 0.4004, 0.1166, 0.4004, 0.1166, 0.4023, 0.1166, 0.4023, 0.1166, 0.4004, 0.1168, 0.4005, 0.1168, 0.4023, 0.1086, 0.398, 0.1086, 0.4003, 0.1084, 0.4003, 0.1084, 0.398, 0.1084, 0.398, 0.1084, 0.4003, 0.1083, 0.4003, 0.1083, 0.398, 0.1083, 0.398, 0.1083, 0.4003, 0.1081, 0.4003, 0.1081, 0.398, 0.1081, 0.398, 0.1081, 0.4003, 0.108, 0.4003, 0.108, 0.398, 0.1217, 0.3957, 0.1217, 0.3975, 0.1216, 0.3975, 0.1216, 0.3956, 0.1216, 0.3956, 0.1216, 0.3975, 0.1214, 0.3974, 0.1214, 0.3956, 0.1214, 0.3956, 0.1214, 0.3974, 0.1213, 0.3975, 0.1213, 0.3956, 0.1213, 0.3956, 0.1213, 0.3975, 0.1211, 0.3975, 0.1211, 0.3957, 0.1091, 0.4003, 0.1091, 0.398, 0.1093, 0.398, 0.1093, 0.4003, 0.1093, 0.4003, 0.1093, 0.398, 0.1094, 0.398, 0.1094, 0.4003, 0.1094, 0.4003, 0.1094, 0.398, 0.1096, 0.398, 0.1096, 0.4003, 0.1096, 0.4003, 0.1096, 0.398, 0.1097, 0.398, 0.1097, 0.4003, 0.1234, 0.3974, 0.1235, 0.3976, 0.1235, 0.3977, 0.1234, 0.3979, 0.1233, 0.398, 0.1232, 0.3981, 0.123, 0.3981, 0.1229, 0.398, 0.1228, 0.3979, 0.1228, 0.3977, 0.1228, 0.3975, 0.1228, 0.3974, 0.1229, 0.3973, 0.123, 0.3972, 0.1232, 0.3972, 0.1233, 0.3973, 0.1162, 0.4023, 0.1162, 0.4005, 0.1163, 0.4004, 0.1163, 0.4023, 0.1163, 0.4023, 0.1163, 0.4004, 0.1165, 0.4004, 0.1165, 0.4023, 0.1235, 0.3954, 0.1235, 0.3955, 0.1234, 0.3957, 0.1233, 0.3958, 0.1232, 0.3959, 0.123, 0.3958, 0.1229, 0.3958, 0.1228, 0.3956, 0.1228, 0.3955, 0.1228, 0.3953, 0.1228, 0.3952, 0.1229, 0.395, 0.123, 0.395, 0.1232, 0.395, 0.1233, 0.3951, 0.1234, 0.3952])
me_cube_003.materials.append(mat_pandamat)
me_cube_003.update()
me_cube_003.normals_split_custom_set([tuple(v) for v in zip(*[iter([0.5774, -0.5774, -0.5774, -0.5774, -0.5774, -0.5774, -0.5774, 0.5774, -0.5774, 0.5774, 0.5774, -0.5774, -0.5774, -0.5774, -0.5774, 0.5774, -0.5774, -0.5774, 0.6556, -0.63, 0.4162, -0.6605, -0.6502, 0.3755, 0.5774, 0.5774, -0.5774, -0.5774, 0.5774, -0.5774, -0.6605, 0.6502, 0.3755, 0.6556, 0.63, 0.4162, 0.5774, -0.5774, 0.5774, 0.5774, 0.5774, 0.5774, -0.5774, 0.5774, 0.5774, -0.5774, -0.5774, 0.5774, 0.5774, -0.5774, -0.5774, 0.5774, 0.5774, -0.5774, 0.6556, 0.63, 0.4162, 0.6556, -0.63, 0.4162, -0.2955, -0.347, 0.8901, -0.2955, 0.347, 0.8901, -0.6605, 0.6502, 0.3755, -0.6605, -0.6502, 0.3755, 0.211, 0.3611, 0.9083, 0.211, -0.3611, 0.9083, 0.6556, -0.63, 0.4162, 0.6556, 0.63, 0.4162, -0.6605, -0.6502, 0.3755, 0.6556, -0.63, 0.4162, 0.211, -0.3611, 0.9083, -0.2955, -0.347, 0.8901, 0.6556, 0.63, 0.4162, -0.6605, 0.6502, 0.3755, -0.2955, 0.347, 0.8901, 0.211, 0.3611, 0.9083, -0.5774, 0.5774, -0.5774, -0.5774, -0.5774, -0.5774, -0.6605, -0.6502, 0.3755, -0.6605, 0.6502, 0.3755, 0.211, -0.3611, 0.9083, 0.211, 0.3611, 0.9083, -0.3015, -0.3015, 0.9045, -0.3015, 0.3015, 0.9045, 0.211, 0.3611, 0.9083, -0.2955, 0.347, 0.8901, 0.3015, -0.3015, 0.9045, -0.3015, -0.3015, 0.9045, -0.2955, 0.347, 0.8901, -0.2955, -0.347, 0.8901, 0.3015, 0.3015, 0.9045, 0.3015, -0.3015, 0.9045, -0.2955, -0.347, 0.8901, 0.211, -0.3611, 0.9083, -0.3015, 0.3015, 0.9045, 0.3015, 0.3015, 0.9045, 0.5774, -0.5774, 0.5774, -0.5774, -0.5774, 0.5774, -0.3015, -0.3015, 0.9045, 0.3015, -0.3015, 0.9045, -0.3015, 0.3015, 0.9045, -0.3015, -0.3015, 0.9045, -0.5774, -0.5774, 0.5773, -0.5773, 0.5773, 0.5774, -0.5774, -0.5774, 0.5774, -0.5774, 0.5774, 0.5774, -0.3015, 0.3015, 0.9045, -0.3015, -0.3015, 0.9045, -0.3015, -0.3015, 0.9045, 0.3015, -0.3015, 0.9045, 0.5773, -0.5773, 0.5774, -0.5774, -0.5774, 0.5773, -0.5773, 0.5773, 0.5774, -0.5774, -0.5774, 0.5773, 0.3015, 0.3015, 0.9045, 0.3015, -0.3015, 0.9045, -0.5774, -0.5774, 0.5773, 0.5773, -0.5773, 0.5774, -0.3015, 0.3015, 0.9045, 0.3015, 0.3015, 0.9045, 0.5773, -0.5773, 0.5774, 0.5773, 0.5773, 0.5774, -0.3015, -0.3015, 0.9045, -0.3015, 0.3015, 0.9045, 0.5773, 0.5773, 0.5774, -0.5773, 0.5773, 0.5774, 0.3015, -0.3015, 0.9045, -0.3015, -0.3015, 0.9045, 0.3015, -0.3015, 0.9045, 0.3015, 0.3015, 0.9045, 0.5773, 0.5773, 0.5774, 0.5773, -0.5773, 0.5774, 0.3015, 0.3015, 0.9045, -0.3015, 0.3015, 0.9045, -0.5773, 0.5773, 0.5774, 0.5773, 0.5773, 0.5774, -0.5774, 0.5774, 0.5774, 0.5774, 0.5774, 0.5774, 0.3015, 0.3015, 0.9045, -0.3015, 0.3015, 0.9045, 0.5774, 0.5774, 0.5774, 0.5774, -0.5774, 0.5774, 0.3015, -0.3015, 0.9045, 0.3015, 0.3015, 0.9045, -1.01e-07, -0.7462, -0.6657, -4.112e-07, -0.7462, 0.6657, -0.2856, -0.6894, 0.6657, -0.2856, -0.6894, -0.6657, -0.2856, -0.6894, -0.6657, -0.2856, -0.6894, 0.6657, -0.5276, -0.5276, 0.6657, -0.5276, -0.5276, -0.6657, -0.5276, -0.5276, -0.6657, -0.5276, -0.5276, 0.6657, -0.6894, -0.2856, 0.6657, -0.6894, -0.2856, -0.6657, -0.6894, -0.2856, -0.6657, -0.6894, -0.2856, 0.6657, -0.7462, -1.443e-06, 0.6657, -0.7462, -1.443e-06, -0.6657, -0.7462, -1.443e-06, -0.6657, -0.7462, -1.443e-06, 0.6657, -0.6894, 0.2856, 0.6657, -0.6894, 0.2856, -0.6657, -0.6894, 0.2856, -0.6657, -0.6894, 0.2856, 0.6657, -0.5276, 0.5276, 0.6657, -0.5276, 0.5276, -0.6657, -0.5276, 0.5276, -0.6657, -0.5276, 0.5276, 0.6657, -0.2856, 0.6894, 0.6657, -0.2856, 0.6894, -0.6657, -0.2856, 0.6894, -0.6657, -0.2856, 0.6894, 0.6657, -4.114e-07, 0.7462, 0.6657, -1.028e-07, 0.7462, -0.6657, -1.028e-07, 0.7462, -0.6657, -4.114e-07, 0.7462, 0.6657, 0.2856, 0.6894, 0.6657, 0.2856, 0.6894, -0.6657, 0.2856, 0.6894, -0.6657, 0.2856, 0.6894, 0.6657, 0.5276, 0.5276, 0.6657, 0.5276, 0.5276, -0.6657, 0.5276, 0.5276, -0.6657, 0.5276, 0.5276, 0.6657, 0.6894, 0.2856, 0.6657, 0.6894, 0.2856, -0.6657, 0.6894, 0.2856, -0.6657, 0.6894, 0.2856, 0.6657, 0.7462, -1.429e-06, 0.6657, 0.7462, -1.429e-06, -0.6657, 0.7462, -1.429e-06, -0.6657, 0.7462, -1.429e-06, 0.6657, 0.6894, -0.2856, 0.6657, 0.6894, -0.2856, -0.6657, 0.6894, -0.2856, -0.6657, 0.6894, -0.2856, 0.6657, 0.5276, -0.5276, 0.6657, 0.5276, -0.5276, -0.6657, -0.2856, -0.6894, 0.6657, -4.112e-07, -0.7462, 0.6657, 0.2856, -0.6894, 0.6657, 0.5276, -0.5276, 0.6657, 0.6894, -0.2856, 0.6657, 0.7462, -1.429e-06, 0.6657, 0.6894, 0.2856, 0.6657, 0.5276, 0.5276, 0.6657, 0.2856, 0.6894, 0.6657, -4.114e-07, 0.7462, 0.6657, -0.2856, 0.6894, 0.6657, -0.5276, 0.5276, 0.6657, -0.6894, 0.2856, 0.6657, -0.7462, -1.443e-06, 0.6657, -0.6894, -0.2856, 0.6657, -0.5276, -0.5276, 0.6657, 0.5276, -0.5276, -0.6657, 0.5276, -0.5276, 0.6657, 0.2856, -0.6894, 0.6657, 0.2856, -0.6894, -0.6657, 0.2856, -0.6894, -0.6657, 0.2856, -0.6894, 0.6657, -4.112e-07, -0.7462, 0.6657, -1.01e-07, -0.7462, -0.6657, -1.01e-07, -0.7462, -0.6657, -0.2856, -0.6894, -0.6657, -0.5276, -0.5276, -0.6657, -0.6894, -0.2856, -0.6657, -0.7462, -1.443e-06, -0.6657, -0.6894, 0.2856, -0.6657, -0.5276, 0.5276, -0.6657, -0.2856, 0.6894, -0.6657, -1.028e-07, 0.7462, -0.6657, 0.2856, 0.6894, -0.6657, 0.5276, 0.5276, -0.6657, 0.6894, 0.2856, -0.6657, 0.7462, -1.429e-06, -0.6657, 0.6894, -0.2856, -0.6657, 0.5276, -0.5276, -0.6657, 0.2856, -0.6894, -0.6657, -2.887e-08, 0.6657, -0.7462, 2.887e-08, -0.6657, -0.7462, -0.2856, -0.6657, -0.6894, -0.2856, 0.6657, -0.6894, -0.2856, 0.6657, -0.6894, -0.2856, -0.6657, -0.6894, -0.5276, -0.6657, -0.5276, -0.5276, 0.6657, -0.5276, -0.5276, 0.6657, -0.5276, -0.5276, -0.6657, -0.5276, -0.6894, -0.6657, -0.2856, -0.6894, 0.6657, -0.2856, -0.6894, 0.6657, -0.2856, -0.6894, -0.6657, -0.2856, -0.7462, -0.6657, 3.392e-07, -0.7462, 0.6657, 1.158e-06, -0.7462, 0.6657, 1.158e-06, -0.7462, -0.6657, 3.392e-07, -0.6894, -0.6657, 0.2856, -0.6894, 0.6657, 0.2856, -0.6894, 0.6657, 0.2856, -0.6894, -0.6657, 0.2856, -0.5276, -0.6657, 0.5276, -0.5276, 0.6657, 0.5276, -0.5276, 0.6657, 0.5276, -0.5276, -0.6657, 0.5276, -0.2856, -0.6657, 0.6894, -0.2856, 0.6657, 0.6894, -0.2856, 0.6657, 0.6894, -0.2856, -0.6657, 0.6894, 2.165e-08, -0.6657, 0.7462, -3.609e-08, 0.6657, 0.7462, -3.609e-08, 0.6657, 0.7462, 2.165e-08, -0.6657, 0.7462, 0.2856, -0.6657, 0.6894, 0.2856, 0.6657, 0.6894, 0.2856, 0.6657, 0.6894, 0.2856, -0.6657, 0.6894, 0.5276, -0.6657, 0.5276, 0.5276, 0.6657, 0.5276, 0.5276, 0.6657, 0.5276, 0.5276, -0.6657, 0.5276, 0.6894, -0.6657, 0.2856, 0.6894, 0.6657, 0.2856, 0.6894, 0.6657, 0.2856, 0.6894, -0.6657, 0.2856, 0.7462, -0.6657, 3.32e-07, 0.7462, 0.6657, 1.158e-06, 0.7462, 0.6657, 1.158e-06, 0.7462, -0.6657, 3.32e-07, 0.6894, -0.6657, -0.2856, 0.6894, 0.6657, -0.2856, 0.6894, 0.6657, -0.2856, 0.6894, -0.6657, -0.2856, 0.5276, -0.6657, -0.5276, 0.5276, 0.6657, -0.5276, -0.2856, -0.6657, -0.6894, 2.887e-08, -0.6657, -0.7462, 0.2856, -0.6657, -0.6894, 0.5276, -0.6657, -0.5276, 0.6894, -0.6657, -0.2856, 0.7462, -0.6657, 3.32e-07, 0.6894, -0.6657, 0.2856, 0.5276, -0.6657, 0.5276, 0.2856, -0.6657, 0.6894, 2.165e-08, -0.6657, 0.7462, -0.2856, -0.6657, 0.6894, -0.5276, -0.6657, 0.5276, -0.6894, -0.6657, 0.2856, -0.7462, -0.6657, 3.392e-07, -0.6894, -0.6657, -0.2856, -0.5276, -0.6657, -0.5276, 0.5276, 0.6657, -0.5276, 0.5276, -0.6657, -0.5276, 0.2856, -0.6657, -0.6894, 0.2856, 0.6657, -0.6894, 0.2856, 0.6657, -0.6894, 0.2856, -0.6657, -0.6894, 2.887e-08, -0.6657, -0.7462, -2.887e-08, 0.6657, -0.7462, -2.887e-08, 0.6657, -0.7462, -0.2856, 0.6657, -0.6894, -0.5276, 0.6657, -0.5276, -0.6894, 0.6657, -0.2856, -0.7462, 0.6657, 1.158e-06, -0.6894, 0.6657, 0.2856, -0.5276, 0.6657, 0.5276, -0.2856, 0.6657, 0.6894, -3.609e-08, 0.6657, 0.7462, 0.2856, 0.6657, 0.6894, 0.5276, 0.6657, 0.5276, 0.6894, 0.6657, 0.2856, 0.7462, 0.6657, 1.158e-06, 0.6894, 0.6657, -0.2856, 0.5276, 0.6657, -0.5276, 0.2856, 0.6657, -0.6894, 2.67e-07, -0.7462, -0.6657, 6.126e-08, -0.7462, 0.6657, -0.2856, -0.6894, 0.6657, -0.2856, -0.6894, -0.6657, -0.2856, -0.6894, -0.6657, -0.2856, -0.6894, 0.6657, -0.5276, -0.5276, 0.6657, -0.5276, -0.5276, -0.6657, -0.5276, -0.5276, -0.6657, -0.5276, -0.5276, 0.6657, -0.6894, -0.2856, 0.6657, -0.6894, -0.2856, -0.6657, -0.6894, -0.2856, -0.6657, -0.6894, -0.2856, 0.6657, -0.7462, 1.429e-06, 0.6657, -0.7462, 1.429e-06, -0.6657, -0.7462, 1.429e-06, -0.6657, -0.7462, 1.429e-06, 0.6657, -0.6894, 0.2856, 0.6657, -0.6894, 0.2856, -0.6657, -0.6894, 0.2856, -0.6657, -0.6894, 0.2856, 0.6657, -0.5276, 0.5276, 0.6657, -0.5276, 0.5276, -0.6657, -0.5276, 0.5276, -0.6657, -0.5276, 0.5276, 0.6657, -0.2856, 0.6894, 0.6657, -0.2856, 0.6894, -0.6657, -0.2856, 0.6894, -0.6657, -0.2856, 0.6894, 0.6657, 2.021e-07, 0.7462, 0.6657, 4.112e-07, 0.7462, -0.6657, 4.112e-07, 0.7462, -0.6657, 2.021e-07, 0.7462, 0.6657, 0.2856, 0.6894, 0.6657, 0.2856, 0.6894, -0.6657, 0.2856, 0.6894, -0.6657, 0.2856, 0.6894, 0.6657, 0.5276, 0.5276, 0.6657, 0.5276, 0.5276, -0.6657, 0.5276, 0.5276, -0.6657, 0.5276, 0.5276, 0.6657, 0.6894, 0.2856, 0.6657, 0.6894, 0.2856, -0.6657, 0.6894, 0.2856, -0.6657, 0.6894, 0.2856, 0.6657, 0.7462, 1.429e-06, 0.6657, 0.7462, 1.429e-06, -0.6657, 0.7462, 1.429e-06, -0.6657, 0.7462, 1.429e-06, 0.6657, 0.6894, -0.2856, 0.6657, 0.6894, -0.2856, -0.6657, 0.6894, -0.2856, -0.6657, 0.6894, -0.2856, 0.6657, 0.5276, -0.5276, 0.6657, 0.5276, -0.5276, -0.6657, -0.2856, -0.6894, 0.6657, 6.126e-08, -0.7462, 0.6657, 0.2856, -0.6894, 0.6657, 0.5276, -0.5276, 0.6657, 0.6894, -0.2856, 0.6657, 0.7462, 1.429e-06, 0.6657, 0.6894, 0.2856, 0.6657, 0.5276, 0.5276, 0.6657, 0.2856, 0.6894, 0.6657, 2.021e-07, 0.7462, 0.6657, -0.2856, 0.6894, 0.6657, -0.5276, 0.5276, 0.6657, -0.6894, 0.2856, 0.6657, -0.7462, 1.429e-06, 0.6657, -0.6894, -0.2856, 0.6657, -0.5276, -0.5276, 0.6657, 0.5276, -0.5276, -0.6657, 0.5276, -0.5276, 0.6657, 0.2856, -0.6894, 0.6657, 0.2856, -0.6894, -0.6657, 0.2856, -0.6894, -0.6657, 0.2856, -0.6894, 0.6657, 6.126e-08, -0.7462, 0.6657, 2.67e-07, -0.7462, -0.6657, 2.67e-07, -0.7462, -0.6657, -0.2856, -0.6894, -0.6657, -0.5276, -0.5276, -0.6657, -0.6894, -0.2856, -0.6657, -0.7462, 1.429e-06, -0.6657, -0.6894, 0.2856, -0.6657, -0.5276, 0.5276, -0.6657, -0.2856, 0.6894, -0.6657, 4.112e-07, 0.7462, -0.6657, 0.2856, 0.6894, -0.6657, 0.5276, 0.5276, -0.6657, 0.6894, 0.2856, -0.6657, 0.7462, 1.429e-06, -0.6657, 0.6894, -0.2856, -0.6657, 0.5276, -0.5276, -0.6657, 0.2856, -0.6894, -0.6657])] * 3)])

# ---- objects
ob_cabinet_body = bpy.data.objects.new('Cabinet Body', me_cube_066)
ob_upperdrawer = bpy.data.objects.new('UpperDrawer', me_cube_001)
ob_left_door = bpy.data.objects.new('Left Door', me_cube_002)
ob_right_door = bpy.data.objects.new('Right Door', me_cube_003)

# ---- transforms, parenting, visibility, modifiers, constraints
ob_cabinet_body.location = (0.0, 0.0, 0.0)
ob_cabinet_body.rotation_euler = (1.571, -0.0, 0.0)
ob_cabinet_body.scale = (0.01, 0.01, 0.01)
ob_cabinet_body.color = (0.8, 0.8, 0.8, 1.0)
_m = ob_cabinet_body.modifiers.new('Smooth by Angle', 'NODES')
_m.node_group = ng_smooth_by_angle
_m.use_pin_to_last = True
_m.show_group_selector = False
ob_upperdrawer.location = (0.0, 0.0, 0.0)
ob_upperdrawer.rotation_euler = (1.571, -0.0, 0.0)
ob_upperdrawer.scale = (0.01, 0.01, 0.01)
ob_upperdrawer.color = (0.8, 0.8, 0.8, 1.0)
_m = ob_upperdrawer.modifiers.new('Smooth by Angle', 'NODES')
_m.node_group = ng_smooth_by_angle
_m.use_pin_to_last = True
_m.show_group_selector = False
ob_left_door.location = (0.0, 0.0, 0.0)
ob_left_door.rotation_euler = (1.571, -0.0, 0.0)
ob_left_door.scale = (0.01, 0.01, 0.01)
ob_left_door.color = (0.8, 0.8, 0.8, 1.0)
_m = ob_left_door.modifiers.new('Smooth by Angle', 'NODES')
_m.node_group = ng_smooth_by_angle
_m.use_pin_to_last = True
_m.show_group_selector = False
ob_right_door.location = (0.0, 0.0, 0.0)
ob_right_door.rotation_euler = (1.571, -0.0, 0.0)
ob_right_door.scale = (0.01, 0.01, 0.01)
ob_right_door.color = (0.8, 0.8, 0.8, 1.0)
_m = ob_right_door.modifiers.new('Smooth by Angle', 'NODES')
_m.node_group = ng_smooth_by_angle
_m.use_pin_to_last = True
_m.show_group_selector = False

# ---- collection membership
col_collection.objects.link(ob_cabinet_body)
col_collection.objects.link(ob_upperdrawer)
col_collection.objects.link(ob_left_door)
col_collection.objects.link(ob_right_door)

# ---- scene / render settings (as saved in the file)
scene.frame_start = 1; scene.frame_end = 250; scene.frame_set(1)
scene.render.engine = 'BLENDER_EEVEE_NEXT'
bpy.context.view_layer.update()

# ---- added for rendering (the .blend has no active camera and no usable light): camera, sun
cam_auto = bpy.data.cameras.new('AutoCamera')
cam_auto.lens = 50.0
cam_auto.sensor_width = 36.0
cam_auto.clip_end = 1000.0
ob_auto_camera = bpy.data.objects.new('AutoCamera', cam_auto)
scene.collection.objects.link(ob_auto_camera)
ob_auto_camera.location = (2.0257, -2.46815, 2.13122)
ob_auto_camera.rotation_euler = (1.09748, -7.21219e-08, 0.694738)
scene.camera = ob_auto_camera
light_auto_sun = bpy.data.lights.new('AutoSun', 'SUN')
light_auto_sun.energy = 3.0
light_auto_sun.angle = 0.0523599
ob_auto_sun = bpy.data.objects.new('AutoSun', light_auto_sun)
scene.collection.objects.link(ob_auto_sun)
ob_auto_sun.rotation_euler = (0.872665, 0.174533, 0.523599)
bpy.context.view_layer.update()
